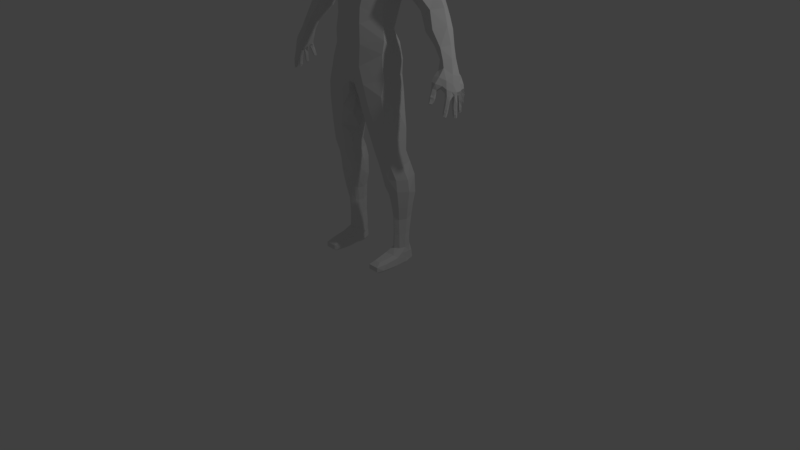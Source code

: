 # Source: skinned_temp_test_norig.blend  (saved by Blender 2.79.0; exported with 4.5.12 LTS)
import bpy
from mathutils import Matrix  # noqa: F401  (used for matrix-valued properties, if any)

bpy.ops.wm.read_factory_settings(use_empty=True)
scene = bpy.context.scene
scene.name = 'Scene'

# ---- collections
col_collection_1 = bpy.data.collections.new('Collection 1'); scene.collection.children.link(col_collection_1)

# ---- materials (node trees are filled in below, after node groups)
mat_material = bpy.data.materials.new('Material')
mat_material.alpha_threshold = 0.0
mat_material.use_transparent_shadow = False
mat_material.roughness = 0.5
mat_material.line_color = (0.0, 0.0, 0.0, 1.0)

# ---- material node trees

# ---- world
world_world = bpy.data.worlds.new('World'); scene.world = world_world
world_world.color = (0.05088, 0.05088, 0.05088)
world_world.use_sun_shadow = False
world_world.sun_shadow_jitter_overblur = 0.0
world_world.cycles.sampling_method = 'MANUAL'

# ---- cameras
cam_camera = bpy.data.cameras.new('Camera')
cam_camera.clip_end = 100.0
cam_camera.lens = 35.0
cam_camera.sensor_width = 32.0
cam_camera.sensor_height = 18.0
cam_camera.ortho_scale = 7.314
cam_camera.dof.focus_distance = 0.0
cam_camera.dof.aperture_fstop = 128.0

# ---- lights
light_lamp = bpy.data.lights.new('Lamp', 'POINT')
light_lamp.transmission_factor = 0.0
light_lamp.cutoff_distance = 30.0
light_lamp.energy = 100.0
light_lamp.shadow_buffer_clip_start = 1.001
light_lamp.shadow_soft_size = 0.1
light_lamp.shadow_maximum_resolution = 0.006
light_lamp.use_absolute_resolution = True

# ---- meshes
me_cube_001 = bpy.data.meshes.new('Cube.001')
me_cube_001.from_pydata([(-1.298, 0.09073, 2.632), (-1.105, 0.1343, 2.771), (-1.147, 0.1181, 2.676), (-1.239, 0.1198, 2.479), (-1.225, 0.2053, 2.532), (-1.153, 0.02202, 2.673), (-1.132, 0.06743, 2.615), (-1.191, 0.0784, 2.534), (-1.218, 0.02244, 2.478), (-1.138, -0.03146, 2.61), (-1.147, -0.07254, 2.557), (-1.183, -0.09634, 2.492), (-1.138, 0.03091, 2.553), (-1.137, -0.03179, 2.512), (-1.223, 0.0265, 2.704), (-1.193, 0.04142, 2.782), (-1.131, 0.224, 2.761), (-1.263, 0.08275, 2.429), (-1.269, 0.02339, 2.42), (-1.28, 0.01063, 2.363), (-1.291, 0.05948, 2.412), (-1.345, 0.06031, 2.419), (-1.338, 0.0367, 2.469), (-1.332, 0.07088, 2.529), (-1.291, -0.01463, 2.444), (-1.318, -0.01408, 2.42), (-1.341, 0.01305, 2.415), (-1.299, -0.03013, 2.357), (-1.343, -0.002868, 2.361), (-1.327, 0.02811, 2.363), (-1.284, -0.009184, 2.268), (-1.301, -0.04467, 2.274), (-1.336, -0.02244, 2.279), (-1.327, 0.003949, 2.263), (-1.295, -0.02879, 2.192), (-1.305, -0.05366, 2.199), (-1.327, -0.03953, 2.193), (-1.324, -0.02015, 2.189), (-1.317, -0.04217, 2.185), (-1.329, -0.02818, 2.237), (-1.326, -0.003952, 2.231), (-1.298, -0.05064, 2.242), (-1.282, -0.01116, 2.231), (-1.227, 0.2099, 2.774), (-1.189, 0.2282, 2.768), (-1.181, 0.2025, 2.651), (-1.24, 0.2235, 2.646), (-1.313, 0.1847, 2.605), (-1.301, 0.219, 2.587), (-1.336, 0.16, 2.533), (-1.222, -0.04038, 2.617), (-1.286, 0.006294, 2.584), (-1.264, -0.03241, 2.527), (-1.251, -0.01649, 2.472), (-1.308, -0.009794, 2.493), (-1.206, -0.08183, 2.551), (-1.146, -0.07673, 2.474), (-1.232, -0.03044, 2.488), (-1.219, -0.07189, 2.483), (-1.159, -0.04559, 2.46), (-1.181, 0.0008472, 2.49), (-1.2, -0.04983, 2.455), (-1.18, -0.1158, 2.429), (-1.146, -0.09238, 2.423), (-1.214, -0.09145, 2.432), (-1.156, -0.05723, 2.424), (-1.199, -0.06093, 2.415), (-1.182, -0.1264, 2.409), (-1.146, -0.09944, 2.396), (-1.218, -0.09809, 2.406), (-1.156, -0.06487, 2.399), (-1.2, -0.0667, 2.387), (-1.182, -0.1279, 2.386), (-1.145, -0.1058, 2.375), (-1.22, -0.1025, 2.386), (-1.16, -0.06846, 2.378), (-1.2, -0.07245, 2.37), (-1.184, -0.1392, 2.352), (-1.151, -0.1162, 2.345), (-1.216, -0.1145, 2.355), (-1.162, -0.08217, 2.347), (-1.199, -0.08913, 2.341), (-1.182, -0.1464, 2.337), (-1.155, -0.126, 2.332), (-1.209, -0.1286, 2.333), (-1.162, -0.103, 2.323), (-1.193, -0.1053, 2.321), (-1.184, -0.1341, 2.319), (-1.322, -0.03444, 2.326), (-1.318, -0.04526, 2.277), (-1.317, -0.0486, 2.246), (-1.294, 0.09402, 2.391), (-1.315, 0.09295, 2.321), (-1.32, 0.12, 2.399), (-1.35, 0.1115, 2.409), (-1.326, 0.05509, 2.408), (-1.356, 0.06732, 2.41), (-1.364, 0.08652, 2.411), (-1.327, 0.05637, 2.323), (-1.378, 0.08086, 2.338), (-1.359, 0.1115, 2.33), (-1.331, 0.0915, 2.237), (-1.341, 0.05486, 2.241), (-1.379, 0.07998, 2.256), (-1.367, 0.1032, 2.242), (-1.348, 0.08797, 2.17), (-1.355, 0.06316, 2.171), (-1.377, 0.07951, 2.168), (-1.371, 0.09659, 2.172), (-1.375, 0.0814, 2.211), (-1.365, 0.1052, 2.209), (-1.341, 0.05679, 2.207), (-1.333, 0.09464, 2.204), (-1.36, 0.05348, 2.295), (-1.365, 0.0556, 2.247), (-1.366, 0.05835, 2.211), (-1.27, 0.1235, 2.432), (-1.259, 0.1867, 2.459), (-1.27, 0.2282, 2.469), (-1.281, 0.1535, 2.423), (-1.309, 0.1622, 2.35), (-1.302, 0.184, 2.426), (-1.336, 0.1855, 2.417), (-1.335, 0.1274, 2.411), (-1.349, 0.135, 2.411), (-1.364, 0.1513, 2.456), (-1.324, 0.1378, 2.346), (-1.373, 0.1634, 2.366), (-1.338, 0.1918, 2.356), (-1.308, 0.1677, 2.263), (-1.326, 0.1461, 2.262), (-1.361, 0.1742, 2.278), (-1.343, 0.196, 2.267), (-1.325, 0.183, 2.207), (-1.338, 0.1612, 2.204), (-1.344, 0.1946, 2.211), (-1.345, 0.179, 2.199), (-1.354, 0.1801, 2.233), (-1.339, 0.1978, 2.236), (-1.325, 0.1508, 2.228), (-1.312, 0.1726, 2.229), (-1.353, 0.1407, 2.346), (-1.352, 0.1471, 2.267), (-1.349, 0.1558, 2.23), (-1.279, 0.227, 2.436), (-1.284, 0.2339, 2.397), (-1.279, 0.2357, 2.458), (-1.315, 0.2453, 2.47), (-1.302, 0.1968, 2.424), (-1.322, 0.1992, 2.433), (-1.347, 0.2186, 2.467), (-1.293, 0.2169, 2.386), (-1.335, 0.2496, 2.39), (-1.297, 0.2631, 2.399), (-1.263, 0.2596, 2.334), (-1.276, 0.2319, 2.327), (-1.317, 0.2555, 2.344), (-1.296, 0.2785, 2.339), (-1.27, 0.2712, 2.283), (-1.283, 0.2519, 2.277), (-1.294, 0.2706, 2.274), (-1.288, 0.286, 2.285), (-1.302, 0.2663, 2.302), (-1.287, 0.2848, 2.311), (-1.272, 0.2408, 2.297), (-1.26, 0.2711, 2.304), (-1.313, 0.2273, 2.35), (-1.306, 0.2333, 2.326), (-1.299, 0.2428, 2.299), (-1.35, 0.1777, 2.46), (-1.361, 0.09344, 2.452), (-1.356, 0.07119, 2.425), (-1.336, 0.224, 2.509), (-0.1781, -0.2413, 3.039), (-0.2654, -0.2218, 3.483), (-0.186, -0.2359, 3.219), (-0.382, -0.1746, 3.672), (-0.4399, -0.06372, 3.892), (-0.402, -0.06292, 3.435), (-0.1857, -0.2475, 2.807), (-0.3695, -0.07034, 3.125), (-0.4962, 0.1576, 3.589), (-0.3991, 0.0174, 4.029), (-0.2272, 0.0987, 4.166), (-0.4601, 0.2019, 4.074), (-0.1774, 0.2958, 4.15), (-0.6355, 0.1976, 3.966), (-0.4251, 0.3142, 4.012), (-0.3766, 0.09086, 3.018), (-0.7511, 0.2183, 3.764), (-1.015, 0.234, 3.274), (-1.24, 0.1304, 2.793), (-0.7053, 0.09547, 3.838), (-0.9279, 0.1045, 3.257), (-0.4121, -0.08335, 2.859), (-0.1606, -0.244, 2.549), (-0.4051, 0.05014, 2.73), (-0.6285, -0.003032, 3.678), (-0.6383, 0.2572, 3.395), (-0.6389, 0.01867, 3.429), (-0.5468, 0.3852, 3.862), (-0.9335, 0.3685, 3.129), (-0.9279, 0.3761, 3.244), (-1.01, 0.33, 3.173), (-0.8473, 0.3324, 3.154), (-0.7578, 0.1382, 3.215), (-0.7581, 0.06887, 3.665), (-1.135, 0.05827, 2.773), (-0.1383, 0.3812, 3.967), (-0.149, 0.4216, 3.84), (-0.6647, 0.3701, 3.673), (-0.4465, 0.3655, 3.704), (-0.1213, 0.4271, 3.638), (-0.124, 0.3442, 3.384), (-0.08229, 0.2508, 3.133), (-0.06668, 0.2696, 2.836), (-0.05376, 0.3103, 2.712), (-0.4458, 0.2428, 3.471), (-0.3329, 0.245, 3.225), (-0.2158, 0.25, 2.903), (-0.7715, -0.00594, 3.496), (-0.9014, 0.2184, 3.506), (-0.8862, 0.3709, 3.344), (-0.8311, 0.3635, 3.507), (-0.736, 0.4083, 3.45), (-0.2546, 0.303, 2.753), (-0.2617, 0.3443, 2.55), (-0.2876, 0.3101, 2.382), (-0.03443, 0.3321, 2.543), (-0.08049, 0.2989, 2.404), (-0.3896, 0.1922, 2.579), (-0.4452, 0.0986, 2.459), (-0.04357, 0.08113, 2.288), (-0.4501, -0.1297, 2.421), (-0.4237, -0.1261, 2.54), (-0.394, -0.09617, 2.705), (-0.03523, -0.109, 2.266), (-0.04618, -0.222, 2.33), (-0.09392, -0.2543, 2.432), (-0.2386, -0.2578, 2.362), (-0.2512, 0.2737, 2.248), (-0.123, 0.2116, 2.264), (-0.5065, 0.02339, 2.237), (-0.06511, 0.07503, 2.193), (-0.4533, -0.1724, 2.24), (-0.05672, -0.1067, 2.16), (-0.08196, -0.1936, 2.175), (-0.1464, -0.2482, 2.226), (-0.3084, -0.2443, 2.109), (-0.3162, 0.2496, 2.023), (-0.1763, 0.1975, 1.996), (-0.532, 0.01028, 2.058), (-0.1275, 0.0907, 1.855), (-0.4652, -0.1629, 2.046), (-0.1112, -0.1171, 1.916), (-0.172, -0.2153, 2.015), (-0.4114, 0.219, 2.226), (-0.4695, 0.1808, 2.027), (-0.366, 0.2312, 1.775), (-0.221, 0.1738, 1.706), (-0.5383, -0.01941, 1.784), (-0.1519, 0.0215, 1.678), (-0.4613, -0.136, 1.693), (-0.1928, -0.0888, 1.612), (-0.2549, -0.1822, 1.74), (-0.3778, -0.1999, 1.842), (-0.5072, 0.1682, 1.805), (-0.3847, 0.2355, 1.502), (-0.2791, 0.1789, 1.449), (-0.5363, 0.01002, 1.572), (-0.2204, 0.0401, 1.475), (-0.4485, -0.1209, 1.486), (-0.2188, -0.05408, 1.485), (-0.2704, -0.1278, 1.539), (-0.3807, -0.16, 1.559), (-0.5146, 0.1581, 1.536), (-0.4576, 0.2736, 1.359), (-0.3104, 0.2537, 1.341), (-0.5367, 0.07455, 1.359), (-0.2407, 0.09365, 1.352), (-0.4697, -0.05572, 1.369), (-0.2477, -0.02916, 1.38), (-0.3133, -0.09178, 1.359), (-0.4055, -0.1019, 1.35), (-0.5209, 0.2152, 1.383), (-0.4094, 0.3322, 1.165), (-0.3156, 0.2943, 1.187), (-0.575, 0.1323, 1.172), (-0.2421, 0.1656, 1.171), (-0.5055, 0.004758, 1.179), (-0.2507, 0.03145, 1.174), (-0.2975, -0.02727, 1.194), (-0.4172, -0.04647, 1.186), (-0.5252, 0.2921, 1.192), (-0.4013, 0.3438, 0.9092), (-0.3299, 0.3077, 0.9399), (-0.5798, 0.1512, 1.018), (-0.2517, 0.1884, 0.9976), (-0.5057, 0.0207, 1.022), (-0.283, 0.08797, 0.9213), (-0.2975, 0.01431, 1.043), (-0.4209, 0.01016, 0.9045), (-0.5131, 0.3163, 0.9445), (-0.4153, 0.3153, 0.7933), (-0.345, 0.2887, 0.811), (-0.5408, 0.1626, 0.7995), (-0.2947, 0.1956, 0.7944), (-0.4927, 0.05739, 0.8006), (-0.3147, 0.1097, 0.7965), (-0.3481, 0.06916, 0.81), (-0.4253, 0.0276, 0.7961), (-0.502, 0.2932, 0.8143), (-0.3627, 0.2957, 0.6294), (-0.332, 0.1346, 0.6104), (-0.3542, 0.09941, 0.6202), (-0.4348, 0.2959, 0.2271), (-0.3524, 0.2937, 0.2417), (-0.4871, 0.1706, 0.2238), (-0.3213, 0.1891, 0.2228), (-0.4659, 0.09748, 0.2245), (-0.342, 0.1215, 0.2169), (-0.3647, 0.0833, 0.2263), (-0.407, 0.06268, 0.2213), (-0.4765, 0.2432, 0.2334), (-0.4066, 0.3056, 0.6194), (-0.4746, 0.2905, 0.6354), (-0.3229, 0.2064, 0.6114), (-0.5034, 0.1829, 0.6199), (-0.4636, 0.08974, 0.6169), (-0.4143, 0.05447, 0.6103), (-0.8499, 0.08688, 3.182), (-1.109, 0.1876, 3.106), (-1.023, 0.05145, 3.068), (-1.034, 0.3313, 3.0), (-1.084, 0.3038, 3.046), (-0.9156, 0.2895, 2.991), (-0.8674, 0.1067, 3.01), (-0.9182, 0.06407, 3.045), (-1.182, 0.1751, 2.917), (-1.136, 0.05811, 2.899), (-1.137, 0.2694, 2.851), (-1.164, 0.2485, 2.881), (-1.053, 0.2504, 2.839), (-1.027, 0.116, 2.857), (-1.056, 0.06472, 2.884), (-0.1834, 0.00216, 4.103), (-0.7933, 0.03177, 3.345), (-0.744, 0.07392, 3.313), (-0.1446, 0.01465, 4.172), (-0.1789, 0.1157, 4.202), (-0.1406, 0.207, 4.206), (-0.1277, -0.002516, 4.209), (-0.1705, 0.1102, 4.237), (-0.121, 0.2029, 4.243), (-0.09963, -0.02621, 4.287), (-0.1663, 0.08068, 4.332), (-0.1074, 0.1874, 4.337), (-0.1396, -0.05934, 4.344), (-0.07036, -0.1665, 4.335), (-0.06944, -0.09063, 4.313), (-0.07055, -0.1861, 4.381), (-0.1812, 0.07754, 4.368), (-0.145, -0.09014, 4.387), (-0.1929, 0.06966, 4.413), (-0.104, 0.2114, 4.386), (-0.08052, -0.1819, 4.442), (-0.1579, -0.1177, 4.478), (-0.1089, 0.2595, 4.451), (-0.2007, 0.07818, 4.464), (-0.1037, -0.1647, 4.567), (-0.05796, -0.1856, 4.519), (-0.04022, -0.2048, 4.535), (-0.03497, -0.2123, 4.562), (-0.03154, -0.1685, 4.652), (-0.0509, -0.18, 4.565), (-0.06724, -0.1504, 4.638), (-0.03327, -0.1596, 4.706), (-0.04539, -0.1409, 4.691), (-0.1036, -0.1317, 4.69), (-0.1161, -0.1346, 4.637), (-0.1426, -0.1195, 4.654), (-0.05916, -0.1283, 4.662), (-0.09568, -0.155, 4.706), (-0.1452, -0.1452, 4.693), (-0.04501, -0.1547, 4.753), (-0.09419, -0.1548, 4.748), (-0.1426, -0.1437, 4.748), (-0.175, -0.1067, 4.58), (-0.1719, -0.07287, 4.519), (-0.2088, 0.07381, 4.518), (-0.1131, 0.3034, 4.512), (-0.1719, -0.08744, 4.662), (-0.2251, 0.01936, 4.596), (-0.2239, 0.01396, 4.671), (-0.1818, -0.08926, 4.736), (-0.1457, 0.1505, 4.4), (-0.1731, 0.1801, 4.459), (-0.1886, 0.2037, 4.519), (-0.08864, -0.1296, 4.819), (-0.2188, 0.01447, 4.741), (-0.171, -0.07817, 4.798), (-0.1104, -0.07081, 4.879), (-0.1116, 0.02077, 4.929), (-0.1741, 0.02388, 4.881), (-0.2171, 0.1839, 4.588), (-0.2186, 0.1747, 4.662), (-0.214, 0.1747, 4.731), (-0.2003, 0.1633, 4.8), (-0.1074, 0.1588, 4.923), (-0.1689, 0.1589, 4.869), (-0.1238, 0.3241, 4.654), (-0.1338, 0.3297, 4.734), (-0.1353, 0.2764, 4.854), (-0.09279, 0.2484, 4.912), (-0.4566, 0.3113, 0.1289), (-0.4673, 0.3137, 0.03809), (-0.4697, 0.2921, 0.009418), (-0.4754, 0.1763, 0.0003921), (-0.4754, 0.08601, 0.0104), (-0.4768, 0.001579, 0.0004914), (-0.4798, -0.1175, 0.002286), (-0.482, -0.2735, 0.01843), (-0.4811, -0.295, 0.03725), (-0.4803, -0.2932, 0.09773), (-0.4489, -0.2218, 0.1341), (-0.4747, -0.0176, 0.1671), (-0.3651, 0.3136, 0.03814), (-0.5091, -0.16, 0.112), (-0.5143, -0.2135, 0.04338), (-0.5051, 0.03534, 0.1271), (-0.5166, -0.1204, 0.03818), (-0.5151, -0.007185, 0.0344), (-0.4808, 0.2497, 0.1502), (-0.5009, 0.1692, 0.1572), (-0.4982, 0.1085, 0.1713), (-0.5091, 0.08681, 0.03396), (-0.5042, 0.1902, 0.02797), (-0.479, 0.2714, 0.03563), (-0.5021, 0.1664, 0.09162), (-0.3713, 0.3113, 0.1289), (-0.3635, 0.2921, 0.009418), (-0.3429, 0.1763, 0.0003921), (-0.3429, 0.08601, 0.0104), (-0.3417, 0.001579, 0.0004914), (-0.3394, -0.1175, 0.002286), (-0.3376, -0.2735, 0.01843), (-0.3383, -0.295, 0.03725), (-0.339, -0.2932, 0.09773), (-0.3641, -0.2218, 0.1341), (-0.3434, -0.0176, 0.1671), (-0.3159, -0.16, 0.112), (-0.3117, -0.2135, 0.04338), (-0.3192, 0.03534, 0.1271), (-0.31, -0.1204, 0.03818), (-0.3112, -0.007185, 0.0344), (-0.3395, 0.2543, 0.1313), (-0.3154, 0.1961, 0.153), (-0.3246, 0.1085, 0.1713), (-0.3159, 0.08681, 0.03396), (-0.3199, 0.1902, 0.02797), (-0.34, 0.2714, 0.03563), (-0.3215, 0.1664, 0.09162), (-0.3413, 0.1313, 0.405), (-0.3623, 0.09696, 0.414), (-0.3606, 0.2873, 0.4255), (-0.3274, 0.1965, 0.4082), (-0.4197, 0.2929, 0.414), (-0.471, 0.2612, 0.4244), (-0.4103, 0.06629, 0.407), (-0.4609, 0.09907, 0.4116), (-0.4894, 0.1769, 0.4127), (1.298, 0.09073, 2.632), (1.105, 0.1343, 2.771), (1.147, 0.1181, 2.676), (1.239, 0.1198, 2.479), (1.225, 0.2053, 2.532), (1.153, 0.02202, 2.673), (1.132, 0.06743, 2.615), (1.191, 0.0784, 2.534), (1.218, 0.02244, 2.478), (1.138, -0.03146, 2.61), (1.147, -0.07254, 2.557), (1.183, -0.09634, 2.492), (1.138, 0.03091, 2.553), (1.137, -0.03179, 2.512), (1.223, 0.0265, 2.704), (1.193, 0.04142, 2.782), (1.131, 0.224, 2.761), (1.263, 0.08275, 2.429), (1.269, 0.02339, 2.42), (1.28, 0.01063, 2.363), (1.291, 0.05948, 2.412), (1.345, 0.06031, 2.419), (1.338, 0.0367, 2.469), (1.332, 0.07088, 2.529), (1.291, -0.01463, 2.444), (1.318, -0.01408, 2.42), (1.341, 0.01305, 2.415), (1.299, -0.03013, 2.357), (1.343, -0.002868, 2.361), (1.327, 0.02811, 2.363), (1.284, -0.009184, 2.268), (1.301, -0.04467, 2.274), (1.336, -0.02244, 2.279), (1.327, 0.003949, 2.263), (1.295, -0.02879, 2.192), (1.305, -0.05366, 2.199), (1.327, -0.03953, 2.193), (1.324, -0.02015, 2.189), (1.317, -0.04217, 2.185), (1.329, -0.02818, 2.237), (1.326, -0.003952, 2.231), (1.298, -0.05064, 2.242), (1.282, -0.01116, 2.231), (1.227, 0.2099, 2.774), (1.189, 0.2282, 2.768), (1.181, 0.2025, 2.651), (1.24, 0.2235, 2.646), (1.313, 0.1847, 2.605), (1.301, 0.219, 2.587), (1.336, 0.16, 2.533), (1.222, -0.04038, 2.617), (1.286, 0.006294, 2.584), (1.264, -0.03241, 2.527), (1.251, -0.01649, 2.472), (1.308, -0.009794, 2.493), (1.206, -0.08183, 2.551), (1.146, -0.07673, 2.474), (1.232, -0.03044, 2.488), (1.219, -0.07189, 2.483), (1.159, -0.04559, 2.46), (1.181, 0.0008472, 2.49), (1.2, -0.04983, 2.455), (1.18, -0.1158, 2.429), (1.146, -0.09238, 2.423), (1.214, -0.09145, 2.432), (1.156, -0.05723, 2.424), (1.199, -0.06093, 2.415), (1.182, -0.1264, 2.409), (1.146, -0.09944, 2.396), (1.218, -0.09809, 2.406), (1.156, -0.06487, 2.399), (1.2, -0.0667, 2.387), (1.182, -0.1279, 2.386), (1.145, -0.1058, 2.375), (1.22, -0.1025, 2.386), (1.16, -0.06846, 2.378), (1.2, -0.07245, 2.37), (1.184, -0.1392, 2.352), (1.151, -0.1162, 2.345), (1.216, -0.1145, 2.355), (1.162, -0.08217, 2.347), (1.199, -0.08913, 2.341), (1.182, -0.1464, 2.337), (1.155, -0.126, 2.332), (1.209, -0.1286, 2.333), (1.162, -0.103, 2.323), (1.193, -0.1053, 2.321), (1.184, -0.1341, 2.319), (1.322, -0.03444, 2.326), (1.318, -0.04526, 2.277), (1.317, -0.0486, 2.246), (1.294, 0.09402, 2.391), (1.315, 0.09295, 2.321), (1.32, 0.12, 2.399), (1.35, 0.1115, 2.409), (1.326, 0.05509, 2.408), (1.356, 0.06732, 2.41), (1.364, 0.08652, 2.411), (1.327, 0.05637, 2.323), (1.378, 0.08086, 2.338), (1.359, 0.1115, 2.33), (1.331, 0.0915, 2.237), (1.341, 0.05486, 2.241), (1.379, 0.07998, 2.256), (1.367, 0.1032, 2.242), (1.348, 0.08797, 2.17), (1.355, 0.06316, 2.171), (1.377, 0.07951, 2.168), (1.371, 0.09659, 2.172), (1.375, 0.0814, 2.211), (1.365, 0.1052, 2.209), (1.341, 0.05679, 2.207), (1.333, 0.09464, 2.204), (1.36, 0.05348, 2.295), (1.365, 0.0556, 2.247), (1.366, 0.05835, 2.211), (1.27, 0.1235, 2.432), (1.259, 0.1867, 2.459), (1.27, 0.2282, 2.469), (1.281, 0.1535, 2.423), (1.309, 0.1622, 2.35), (1.302, 0.184, 2.426), (1.336, 0.1855, 2.417), (1.335, 0.1274, 2.411), (1.349, 0.135, 2.411), (1.364, 0.1513, 2.456), (1.324, 0.1378, 2.346), (1.373, 0.1634, 2.366), (1.338, 0.1918, 2.356), (1.308, 0.1677, 2.263), (1.326, 0.1461, 2.262), (1.361, 0.1742, 2.278), (1.343, 0.196, 2.267), (1.325, 0.183, 2.207), (1.338, 0.1612, 2.204), (1.344, 0.1946, 2.211), (1.345, 0.179, 2.199), (1.354, 0.1801, 2.233), (1.339, 0.1978, 2.236), (1.325, 0.1508, 2.228), (1.312, 0.1726, 2.229), (1.353, 0.1407, 2.346), (1.352, 0.1471, 2.267), (1.349, 0.1558, 2.23), (1.279, 0.227, 2.436), (1.284, 0.2339, 2.397), (1.279, 0.2357, 2.458), (1.315, 0.2453, 2.47), (1.302, 0.1968, 2.424), (1.322, 0.1992, 2.433), (1.347, 0.2186, 2.467), (1.293, 0.2169, 2.386), (1.335, 0.2496, 2.39), (1.297, 0.2631, 2.399), (1.263, 0.2596, 2.334), (1.276, 0.2319, 2.327), (1.317, 0.2555, 2.344), (1.296, 0.2785, 2.339), (1.27, 0.2712, 2.283), (1.283, 0.2519, 2.277), (1.294, 0.2706, 2.274), (1.288, 0.286, 2.285), (1.302, 0.2663, 2.302), (1.287, 0.2848, 2.311), (1.272, 0.2408, 2.297), (1.26, 0.2711, 2.304), (1.313, 0.2273, 2.35), (1.306, 0.2333, 2.326), (1.299, 0.2428, 2.299), (1.35, 0.1777, 2.46), (1.361, 0.09344, 2.452), (1.356, 0.07119, 2.425), (1.336, 0.224, 2.509), (0.1781, -0.2413, 3.039), (0.2654, -0.2218, 3.483), (0.186, -0.2359, 3.219), (0.382, -0.1746, 3.672), (0.4399, -0.06372, 3.892), (0.402, -0.06292, 3.435), (0.1857, -0.2475, 2.807), (0.3695, -0.07034, 3.125), (0.4962, 0.1576, 3.589), (0.3991, 0.0174, 4.029), (0.2272, 0.0987, 4.166), (0.4601, 0.2019, 4.074), (0.1774, 0.2958, 4.15), (0.6355, 0.1976, 3.966), (0.4251, 0.3142, 4.012), (0.3766, 0.09086, 3.018), (0.7511, 0.2183, 3.764), (1.015, 0.234, 3.274), (1.24, 0.1304, 2.793), (0.7053, 0.09547, 3.838), (0.9279, 0.1045, 3.257), (0.4121, -0.08335, 2.859), (0.1606, -0.244, 2.549), (0.4051, 0.05014, 2.73), (0.6285, -0.003032, 3.678), (0.6383, 0.2572, 3.395), (0.6389, 0.01867, 3.429), (0.5468, 0.3852, 3.862), (0.9335, 0.3685, 3.129), (0.9279, 0.3761, 3.244), (1.01, 0.33, 3.173), (0.8473, 0.3324, 3.154), (0.7578, 0.1382, 3.215), (0.7581, 0.06887, 3.665), (1.135, 0.05827, 2.773), (0.1383, 0.3812, 3.967), (0.149, 0.4216, 3.84), (0.6647, 0.3701, 3.673), (0.4465, 0.3655, 3.704), (0.1213, 0.4271, 3.638), (0.124, 0.3442, 3.384), (0.08229, 0.2508, 3.133), (0.06668, 0.2696, 2.836), (0.05376, 0.3103, 2.712), (0.4458, 0.2428, 3.471), (0.3329, 0.245, 3.225), (0.2158, 0.25, 2.903), (0.7715, -0.00594, 3.496), (0.9014, 0.2184, 3.506), (0.8862, 0.3709, 3.344), (0.8311, 0.3635, 3.507), (0.736, 0.4083, 3.45), (0.2546, 0.303, 2.753), (0.2617, 0.3443, 2.55), (0.2876, 0.3101, 2.382), (0.03443, 0.3321, 2.543), (0.08049, 0.2989, 2.404), (0.3896, 0.1922, 2.579), (0.4452, 0.0986, 2.459), (0.04357, 0.08113, 2.288), (0.4501, -0.1297, 2.421), (0.4237, -0.1261, 2.54), (0.394, -0.09617, 2.705), (0.03523, -0.109, 2.266), (0.04618, -0.222, 2.33), (0.09392, -0.2543, 2.432), (0.2386, -0.2578, 2.362), (0.2512, 0.2737, 2.248), (0.123, 0.2116, 2.264), (0.5065, 0.02339, 2.237), (0.06511, 0.07503, 2.193), (0.4533, -0.1724, 2.24), (0.05672, -0.1067, 2.16), (0.08196, -0.1936, 2.175), (0.1464, -0.2482, 2.226), (0.3084, -0.2443, 2.109), (0.3162, 0.2496, 2.023), (0.1763, 0.1975, 1.996), (0.532, 0.01028, 2.058), (0.1275, 0.0907, 1.855), (0.4652, -0.1629, 2.046), (0.1112, -0.1171, 1.916), (0.172, -0.2153, 2.015), (0.4114, 0.219, 2.226), (0.4695, 0.1808, 2.027), (0.366, 0.2312, 1.775), (0.221, 0.1738, 1.706), (0.5383, -0.01941, 1.784), (0.1519, 0.0215, 1.678), (0.4613, -0.136, 1.693), (0.1928, -0.0888, 1.612), (0.2549, -0.1822, 1.74), (0.3778, -0.1999, 1.842), (0.5072, 0.1682, 1.805), (0.3847, 0.2355, 1.502), (0.2791, 0.1789, 1.449), (0.5363, 0.01002, 1.572), (0.2204, 0.0401, 1.475), (0.4485, -0.1209, 1.486), (0.2188, -0.05408, 1.485), (0.2704, -0.1278, 1.539), (0.3807, -0.16, 1.559), (0.5146, 0.1581, 1.536), (0.4576, 0.2736, 1.359), (0.3104, 0.2537, 1.341), (0.5367, 0.07455, 1.359), (0.2407, 0.09365, 1.352), (0.4697, -0.05572, 1.369), (0.2477, -0.02916, 1.38), (0.3133, -0.09178, 1.359), (0.4055, -0.1019, 1.35), (0.5209, 0.2152, 1.383), (0.4094, 0.3322, 1.165), (0.3156, 0.2943, 1.187), (0.575, 0.1323, 1.172), (0.2421, 0.1656, 1.171), (0.5055, 0.004758, 1.179), (0.2507, 0.03145, 1.174), (0.2975, -0.02727, 1.194), (0.4172, -0.04647, 1.186), (0.5252, 0.2921, 1.192), (0.4013, 0.3438, 0.9092), (0.3299, 0.3077, 0.9399), (0.5798, 0.1512, 1.018), (0.2517, 0.1884, 0.9976), (0.5057, 0.0207, 1.022), (0.283, 0.08797, 0.9213), (0.2975, 0.01431, 1.043), (0.4209, 0.01016, 0.9045), (0.5131, 0.3163, 0.9445), (0.4153, 0.3153, 0.7933), (0.345, 0.2887, 0.811), (0.5408, 0.1626, 0.7995), (0.2947, 0.1956, 0.7944), (0.4927, 0.05739, 0.8006), (0.3147, 0.1097, 0.7965), (0.3481, 0.06916, 0.81), (0.4253, 0.0276, 0.7961), (0.502, 0.2932, 0.8143), (0.3627, 0.2957, 0.6294), (0.332, 0.1346, 0.6104), (0.3542, 0.09941, 0.6202), (0.4348, 0.2959, 0.2271), (0.3524, 0.2937, 0.2417), (0.4871, 0.1706, 0.2238), (0.3213, 0.1891, 0.2228), (0.4659, 0.09748, 0.2245), (0.342, 0.1215, 0.2169), (0.3647, 0.0833, 0.2263), (0.407, 0.06268, 0.2213), (0.4765, 0.2432, 0.2334), (0.4066, 0.3056, 0.6194), (0.4746, 0.2905, 0.6354), (0.3229, 0.2064, 0.6114), (0.5034, 0.1829, 0.6199), (0.4636, 0.08974, 0.6169), (0.4143, 0.05447, 0.6103), (0.8499, 0.08688, 3.182), (1.109, 0.1876, 3.106), (1.023, 0.05145, 3.068), (1.034, 0.3313, 3.0), (1.084, 0.3038, 3.046), (0.9156, 0.2895, 2.991), (0.8674, 0.1067, 3.01), (0.9182, 0.06407, 3.045), (1.182, 0.1751, 2.917), (1.136, 0.05811, 2.899), (1.137, 0.2694, 2.851), (1.164, 0.2485, 2.881), (1.053, 0.2504, 2.839), (1.027, 0.116, 2.857), (1.056, 0.06472, 2.884), (0.1834, 0.00216, 4.103), (0.7933, 0.03177, 3.345), (0.744, 0.07392, 3.313), (0.0, -0.2732, 3.09), (0.0, -0.2591, 3.411), (0.0, -0.279, 2.743), (0.0, -0.2638, 3.605), (0.0, -0.267, 2.415), (0.0, -0.1684, 3.86), (0.0, -0.07792, 4.008), (0.0, 0.2914, 4.168), (0.0, 0.3441, 3.984), (0.0, 0.3891, 3.801), (0.0, 0.3877, 3.619), (0.0, 0.3142, 3.386), (0.0, 0.2376, 3.143), (0.0, 0.2621, 2.836), (0.0, 0.2971, 2.724), (0.0, -0.2352, 2.344), (0.0, 0.0556, 2.321), (0.0, 0.3237, 2.618), (0.0, 0.2636, 2.413), (0.0, -0.08022, 2.298), (0.0, -0.04616, 4.1), (0.0, -0.04068, 4.178), (0.1446, 0.01465, 4.172), (0.1789, 0.1157, 4.202), (0.1406, 0.207, 4.206), (0.0, 0.2585, 4.217), (0.1277, -0.002516, 4.209), (0.1705, 0.1102, 4.237), (0.121, 0.2029, 4.243), (0.0, 0.2482, 4.263), (0.0, -0.1981, 4.385), (0.0, -0.1985, 4.507), (0.0, -0.1992, 4.524), (0.0, -0.2294, 4.531), (0.0, -0.2299, 4.563), (0.0, -0.1823, 4.682), (0.0, -0.1562, 4.759), (0.0, -0.1303, 4.831), (0.0, 0.2441, 4.323), (0.0, 0.2644, 4.381), (0.0, 0.3209, 4.443), (0.0, 0.3638, 4.533), (0.0, 0.3751, 4.669), (0.0, 0.3662, 4.811), (0.0, 0.3015, 4.917), (0.0, 0.1685, 4.954), (0.0, 0.02471, 4.96), (0.0, -0.08735, 4.897), (0.0, -0.1816, 4.331), (0.0, -0.1022, 4.296), (0.0, -0.05383, 4.25), (0.09963, -0.02621, 4.287), (0.1663, 0.08068, 4.332), (0.1074, 0.1874, 4.337), (0.1396, -0.05934, 4.344), (0.07036, -0.1665, 4.335), (0.06944, -0.09063, 4.313), (0.07055, -0.1861, 4.381), (0.0, -0.2001, 4.447), (0.0, -0.2054, 4.459), (0.0, -0.2042, 4.431), (0.1812, 0.07754, 4.368), (0.145, -0.09014, 4.387), (0.1929, 0.06966, 4.413), (0.104, 0.2114, 4.386), (0.08052, -0.1819, 4.442), (0.1579, -0.1177, 4.478), (0.1089, 0.2595, 4.451), (0.2007, 0.07818, 4.464), (0.1037, -0.1647, 4.567), (0.05796, -0.1856, 4.519), (0.04022, -0.2048, 4.535), (0.03497, -0.2123, 4.562), (0.03154, -0.1685, 4.652), (0.0509, -0.18, 4.565), (0.06724, -0.1504, 4.638), (0.03327, -0.1596, 4.706), (0.04539, -0.1409, 4.691), (0.1036, -0.1317, 4.69), (0.1161, -0.1346, 4.637), (0.1426, -0.1195, 4.654), (0.05916, -0.1283, 4.662), (0.09568, -0.155, 4.706), (0.1452, -0.1452, 4.693), (0.04501, -0.1547, 4.753), (0.09419, -0.1548, 4.748), (0.1426, -0.1437, 4.748), (0.175, -0.1067, 4.58), (0.1719, -0.07287, 4.519), (0.2088, 0.07381, 4.518), (0.1131, 0.3034, 4.512), (0.1719, -0.08744, 4.662), (0.2251, 0.01936, 4.596), (0.2239, 0.01396, 4.671), (0.1818, -0.08926, 4.736), (0.1457, 0.1505, 4.4), (0.1731, 0.1801, 4.459), (0.1886, 0.2037, 4.519), (0.08864, -0.1296, 4.819), (0.2188, 0.01447, 4.741), (0.171, -0.07817, 4.798), (0.1104, -0.07081, 4.879), (0.1116, 0.02077, 4.929), (0.1741, 0.02388, 4.881), (0.2171, 0.1839, 4.588), (0.2186, 0.1747, 4.662), (0.214, 0.1747, 4.731), (0.2003, 0.1633, 4.8), (0.1074, 0.1588, 4.923), (0.1689, 0.1589, 4.869), (0.1238, 0.3241, 4.654), (0.1338, 0.3297, 4.734), (0.1353, 0.2764, 4.854), (0.09279, 0.2484, 4.912), (0.4566, 0.3113, 0.1289), (0.4673, 0.3137, 0.03809), (0.4697, 0.2921, 0.009418), (0.4754, 0.1763, 0.0003921), (0.4754, 0.08601, 0.0104), (0.4768, 0.001579, 0.0004914), (0.4798, -0.1175, 0.002286), (0.482, -0.2735, 0.01843), (0.4811, -0.295, 0.03725), (0.4803, -0.2932, 0.09773), (0.4489, -0.2218, 0.1341), (0.4747, -0.0176, 0.1671), (0.3651, 0.3136, 0.03814), (0.5091, -0.16, 0.112), (0.5143, -0.2135, 0.04338), (0.5051, 0.03534, 0.1271), (0.5166, -0.1204, 0.03818), (0.5151, -0.007185, 0.0344), (0.4808, 0.2497, 0.1502), (0.5009, 0.1692, 0.1572), (0.4982, 0.1085, 0.1713), (0.5091, 0.08681, 0.03396), (0.5042, 0.1902, 0.02797), (0.479, 0.2714, 0.03563), (0.5021, 0.1664, 0.09162), (0.3713, 0.3113, 0.1289), (0.3635, 0.2921, 0.009418), (0.3429, 0.1763, 0.0003921), (0.3429, 0.08601, 0.0104), (0.3417, 0.001579, 0.0004914), (0.3394, -0.1175, 0.002286), (0.3376, -0.2735, 0.01843), (0.3383, -0.295, 0.03725), (0.339, -0.2932, 0.09773), (0.3641, -0.2218, 0.1341), (0.3434, -0.0176, 0.1671), (0.3159, -0.16, 0.112), (0.3117, -0.2135, 0.04338), (0.3192, 0.03534, 0.1271), (0.31, -0.1204, 0.03818), (0.3112, -0.007185, 0.0344), (0.3395, 0.2543, 0.1313), (0.3154, 0.1961, 0.153), (0.3246, 0.1085, 0.1713), (0.3159, 0.08681, 0.03396), (0.3199, 0.1902, 0.02797), (0.34, 0.2714, 0.03563), (0.3215, 0.1664, 0.09162), (0.3413, 0.1313, 0.405), (0.3623, 0.09696, 0.414), (0.3606, 0.2873, 0.4255), (0.3274, 0.1965, 0.4082), (0.4197, 0.2929, 0.414), (0.471, 0.2612, 0.4244), (0.4103, 0.06629, 0.407), (0.4609, 0.09907, 0.4116), (0.4894, 0.1769, 0.4127)], [], [(401, 403, 400), (333, 341, 334), (61, 60, 59), (5, 6, 2), (6, 7, 2), (3, 2, 7), (170, 124, 94), (132, 137, 131), (7, 6, 12), (120, 121, 119), (212, 828, 829), (15, 191, 14), (0, 14, 191), (71, 74, 69), (17, 8, 18), (18, 20, 17), (68, 75, 70), (19, 20, 18), (25, 27, 24), (25, 26, 28), (26, 21, 28), (29, 28, 21), (54, 53, 52), (129, 138, 132), (37, 39, 40), (214, 832, 215), (350, 352, 353), (351, 355, 352), (28, 88, 25), (36, 38, 35), (36, 37, 38), (37, 34, 38), (35, 38, 34), (16, 2, 45), (154, 164, 165), (375, 369, 374), (44, 341, 340), (27, 25, 88), (392, 388, 387), (44, 46, 47), (44, 47, 43), (69, 62, 64), (48, 46, 4), (4, 46, 45), (278, 275, 284), (46, 48, 47), (462, 318, 465), (844, 353, 848), (60, 7, 12), (51, 0, 23), (330, 347, 346), (196, 188, 219), (52, 51, 54), (181, 176, 177), (291, 281, 282), (22, 21, 26), (25, 24, 54), (239, 234, 233), (828, 208, 827), (299, 301, 309), (10, 56, 13), (53, 57, 52), (55, 58, 11), (55, 52, 58), (57, 58, 52), (398, 400, 386), (13, 60, 12), (198, 211, 181), (58, 57, 61), (85, 87, 86), (142, 137, 143), (250, 258, 249), (40, 34, 37), (30, 40, 33), (154, 163, 157), (114, 109, 115), (470, 323, 317), (403, 407, 399), (43, 338, 341), (856, 384, 855), (209, 187, 208), (63, 70, 65), (71, 75, 76), (319, 468, 469), (193, 331, 332), (23, 54, 51), (148, 145, 144), (258, 257, 249), (73, 80, 75), (282, 272, 273), (408, 865, 864), (394, 383, 386), (306, 295, 297), (110, 105, 108), (83, 82, 87), (84, 87, 82), (84, 86, 87), (290, 279, 281), (66, 65, 70), (78, 83, 85), (31, 88, 89), (32, 88, 28), (141, 123, 124), (137, 134, 143), (35, 41, 90), (319, 429, 425), (104, 109, 103), (76, 80, 81), (96, 98, 95), (96, 97, 99), (306, 312, 304), (93, 100, 94), (134, 140, 139), (74, 67, 69), (465, 316, 464), (335, 343, 342), (213, 829, 830), (99, 113, 96), (14, 51, 50), (104, 92, 101), (294, 311, 302), (859, 390, 860), (15, 5, 207), (98, 96, 113), (102, 113, 114), (103, 113, 99), (200, 189, 186), (337, 343, 336), (106, 111, 115), (308, 314, 313), (369, 387, 366), (21, 95, 20), (116, 91, 93), (31, 27, 88), (32, 89, 88), (102, 98, 113), (103, 114, 113), (20, 95, 91), (17, 116, 3), (3, 117, 4), (117, 118, 4), (48, 4, 118), (45, 44, 16), (259, 267, 258), (466, 316, 315), (124, 125, 127), (125, 122, 127), (128, 127, 122), (121, 128, 122), (101, 110, 104), (72, 78, 73), (135, 137, 138), (406, 393, 399), (466, 323, 467), (127, 141, 124), (135, 133, 136), (134, 136, 133), (392, 405, 404), (306, 313, 326), (286, 276, 277), (229, 240, 227), (135, 136, 137), (360, 867, 849), (389, 404, 397), (310, 328, 329), (50, 52, 55), (134, 139, 143), (280, 269, 278), (94, 123, 93), (93, 119, 116), (162, 159, 168), (119, 121, 117), (297, 286, 288), (145, 146, 144), (149, 151, 148), (293, 276, 285), (227, 230, 226), (146, 145, 153), (146, 153, 147), (269, 266, 275), (270, 263, 272), (204, 198, 205), (24, 19, 18), (39, 35, 90), (156, 153, 157), (111, 105, 112), (351, 869, 354), (823, 237, 834), (4, 2, 3), (151, 149, 166), (155, 166, 167), (156, 166, 152), (217, 180, 178), (217, 212, 213), (159, 164, 168), (294, 304, 303), (155, 151, 166), (156, 167, 166), (148, 117, 121), (118, 144, 146), (48, 146, 147), (149, 121, 122), (150, 172, 147), (149, 122, 169), (150, 149, 169), (33, 39, 32), (125, 169, 122), (41, 34, 42), (124, 123, 94), (248, 239, 244), (95, 21, 96), (93, 123, 119), (148, 144, 117), (118, 117, 144), (48, 118, 146), (149, 148, 121), (147, 172, 48), (49, 169, 125), (97, 96, 171), (170, 22, 23), (97, 170, 94), (21, 171, 96), (22, 171, 21), (97, 171, 170), (170, 171, 22), (175, 173, 819), (820, 175, 819), (175, 820, 174), (396, 389, 397), (820, 822, 174), (822, 176, 174), (176, 178, 174), (189, 192, 186), (173, 175, 180), (468, 321, 463), (225, 196, 219), (179, 819, 173), (285, 295, 294), (357, 363, 361), (406, 410, 405), (261, 264, 263), (109, 106, 115), (184, 186, 182), (287, 284, 293), (823, 821, 179), (254, 243, 245), (180, 188, 194), (18, 53, 24), (179, 195, 823), (192, 197, 177), (866, 398, 856), (202, 201, 203), (202, 204, 201), (207, 339, 15), (192, 189, 206), (203, 190, 202), (197, 192, 206), (372, 852, 853), (187, 185, 208), (102, 115, 111), (359, 869, 868), (237, 239, 247), (181, 177, 197), (17, 91, 116), (209, 211, 200), (210, 200, 211), (231, 256, 242), (211, 209, 212), (287, 298, 289), (296, 307, 298), (76, 79, 74), (236, 243, 232), (331, 339, 332), (181, 211, 217), (181, 217, 178), (214, 218, 213), (217, 213, 218), (217, 218, 188), (214, 219, 218), (218, 219, 188), (214, 215, 219), (347, 205, 199), (264, 273, 263), (292, 280, 289), (196, 235, 194), (197, 220, 199), (197, 206, 220), (160, 158, 159), (221, 220, 206), (138, 133, 135), (206, 189, 221), (204, 202, 222), (222, 224, 204), (190, 222, 202), (154, 153, 145), (299, 306, 297), (224, 222, 223), (223, 210, 224), (211, 224, 210), (833, 836, 216), (411, 861, 410), (64, 11, 58), (836, 228, 216), (836, 837, 228), (345, 839, 348), (228, 837, 229), (226, 230, 225), (176, 824, 177), (835, 232, 837), (373, 376, 377), (230, 231, 196), (231, 233, 196), (235, 196, 234), (234, 195, 235), (233, 234, 196), (183, 348, 349), (838, 237, 236), (838, 834, 237), (360, 879, 365), (195, 238, 823), (72, 68, 67), (238, 195, 239), (241, 837, 232), (857, 364, 858), (84, 77, 79), (240, 256, 227), (262, 269, 271), (183, 182, 345), (130, 143, 139), (241, 243, 250), (302, 305, 296), (277, 267, 268), (233, 244, 239), (78, 80, 73), (172, 169, 49), (247, 246, 237), (265, 255, 248), (68, 62, 67), (126, 142, 130), (248, 244, 253), (221, 193, 220), (469, 317, 319), (264, 254, 255), (30, 27, 31), (255, 247, 248), (248, 253, 265), (262, 265, 253), (250, 243, 252), (261, 259, 252), (250, 252, 259), (66, 69, 64), (131, 128, 132), (300, 298, 301), (254, 261, 252), (333, 342, 340), (216, 226, 225), (270, 279, 268), (199, 346, 347), (61, 64, 58), (373, 381, 375), (271, 283, 274), (279, 277, 268), (235, 179, 194), (152, 147, 153), (355, 357, 361), (103, 100, 104), (280, 283, 271), (271, 274, 262), (8, 57, 53), (101, 111, 112), (868, 358, 359), (163, 158, 161), (367, 397, 390), (236, 246, 245), (273, 272, 263), (229, 226, 228), (373, 853, 854), (50, 5, 14), (59, 13, 56), (79, 72, 74), (256, 249, 257), (342, 1, 16), (99, 94, 100), (31, 90, 41), (373, 374, 372), (61, 65, 66), (285, 302, 293), (25, 22, 26), (9, 6, 5), (164, 158, 165), (292, 300, 291), (290, 300, 299), (157, 162, 156), (298, 310, 301), (310, 314, 309), (356, 361, 364), (108, 109, 110), (863, 412, 413), (382, 384, 385), (29, 20, 19), (299, 309, 308), (13, 9, 10), (330, 332, 337), (203, 333, 334), (860, 410, 861), (86, 79, 81), (293, 296, 287), (33, 19, 30), (825, 177, 824), (107, 105, 106), (129, 139, 140), (257, 242, 256), (358, 362, 357), (412, 406, 407), (348, 352, 349), (858, 367, 859), (132, 120, 129), (291, 283, 292), (370, 878, 850), (173, 194, 179), (181, 197, 199), (232, 243, 241), (292, 289, 298), (290, 291, 300), (298, 307, 310), (301, 310, 309), (201, 335, 333), (274, 282, 273), (352, 356, 353), (48, 49, 47), (344, 1, 343), (330, 336, 205), (402, 866, 865), (155, 168, 164), (838, 232, 835), (10, 50, 55), (175, 178, 180), (49, 0, 47), (62, 56, 11), (260, 253, 251), (262, 264, 265), (201, 204, 335), (330, 337, 336), (255, 245, 246), (277, 288, 286), (413, 409, 408), (382, 386, 383), (339, 191, 15), (116, 117, 3), (207, 2, 1), (182, 825, 345), (220, 193, 346), (346, 193, 330), (8, 3, 7), (233, 242, 244), (840, 348, 839), (183, 350, 185), (221, 222, 190), (394, 393, 391), (303, 325, 311), (336, 204, 205), (334, 338, 331), (397, 410, 390), (244, 251, 253), (258, 275, 266), (186, 177, 182), (98, 91, 95), (830, 214, 213), (359, 358, 357), (359, 357, 354), (32, 29, 33), (826, 350, 844), (43, 0, 191), (378, 377, 382), (30, 41, 42), (259, 270, 268), (877, 365, 879), (878, 365, 877), (290, 297, 288), (395, 361, 363), (225, 215, 216), (366, 363, 362), (83, 77, 82), (362, 365, 366), (368, 395, 363), (851, 370, 850), (371, 851, 852), (240, 250, 249), (332, 344, 337), (374, 371, 372), (131, 141, 127), (203, 331, 190), (376, 854, 855), (123, 120, 119), (380, 381, 378), (370, 366, 365), (199, 198, 181), (379, 375, 381), (380, 379, 381), (382, 377, 376), (380, 378, 383), (382, 383, 378), (462, 321, 320), (170, 49, 125), (376, 855, 384), (387, 379, 380), (366, 387, 388), (368, 388, 389), (223, 189, 210), (89, 39, 90), (387, 380, 391), (383, 391, 380), (56, 65, 59), (340, 16, 44), (864, 413, 408), (145, 155, 154), (391, 392, 387), (303, 312, 324), (187, 186, 184), (384, 398, 385), (161, 162, 163), (386, 385, 398), (827, 185, 826), (129, 126, 130), (386, 400, 394), (281, 270, 272), (305, 328, 307), (400, 403, 394), (215, 833, 216), (394, 403, 399), (305, 325, 327), (11, 10, 55), (408, 403, 402), (70, 71, 66), (251, 266, 260), (289, 278, 287), (396, 364, 395), (185, 184, 183), (412, 862, 411), (81, 85, 86), (405, 410, 404), (356, 848, 353), (409, 412, 407), (167, 162, 168), (406, 399, 407), (92, 93, 91), (183, 349, 350), (395, 364, 361), (371, 370, 851), (374, 370, 371), (369, 370, 374), (152, 149, 150), (368, 366, 388), (414, 426, 415), (424, 427, 423), (428, 423, 427), (425, 427, 424), (422, 428, 421), (420, 428, 430), (429, 430, 427), (428, 427, 430), (420, 431, 419), (414, 315, 439), (322, 319, 425), (434, 317, 433), (284, 267, 276), (435, 419, 431), (417, 435, 436), (437, 417, 436), (416, 437, 415), (432, 315, 414), (414, 437, 432), (317, 432, 433), (432, 438, 433), (437, 436, 438), (436, 435, 438), (438, 434, 433), (429, 435, 431), (448, 447, 450), (451, 447, 446), (449, 450, 452), (446, 445, 451), (451, 444, 453), (452, 453, 454), (451, 453, 450), (454, 444, 443), (449, 452, 457), (458, 443, 442), (458, 441, 459), (460, 441, 440), (460, 439, 455), (426, 460, 440), (455, 461, 460), (460, 461, 459), (459, 461, 458), (457, 461, 456), (452, 458, 461), (415, 440, 416), (417, 440, 441), (417, 442, 418), (418, 443, 419), (419, 444, 420), (420, 445, 421), (422, 445, 446), (423, 446, 447), (424, 447, 448), (424, 449, 425), (425, 449, 322), (322, 449, 321), (321, 457, 320), (457, 318, 320), (318, 455, 316), (316, 439, 315), (92, 102, 101), (313, 463, 462), (328, 470, 469), (329, 463, 314), (324, 467, 325), (324, 464, 466), (326, 464, 312), (469, 329, 328), (327, 467, 470), (313, 465, 326), (401, 402, 403), (333, 340, 341), (61, 57, 60), (170, 125, 124), (132, 138, 137), (120, 128, 121), (212, 209, 828), (71, 76, 74), (68, 73, 75), (54, 24, 53), (129, 140, 138), (37, 36, 39), (214, 831, 832), (350, 349, 352), (351, 354, 355), (16, 1, 2), (154, 155, 164), (375, 379, 369), (44, 43, 341), (392, 389, 388), (69, 67, 62), (278, 269, 275), (462, 320, 318), (844, 350, 353), (60, 8, 7), (330, 205, 347), (196, 194, 188), (181, 178, 176), (291, 290, 281), (239, 195, 234), (828, 209, 208), (299, 300, 301), (398, 401, 400), (198, 224, 211), (85, 83, 87), (142, 131, 137), (250, 259, 258), (40, 42, 34), (30, 42, 40), (154, 165, 163), (114, 103, 109), (470, 467, 323), (403, 409, 407), (43, 191, 338), (856, 398, 384), (209, 200, 187), (63, 68, 70), (319, 322, 468), (193, 190, 331), (23, 22, 54), (148, 151, 145), (258, 266, 257), (282, 281, 272), (408, 402, 865), (394, 391, 383), (306, 304, 295), (110, 112, 105), (290, 288, 279), (141, 126, 123), (137, 136, 134), (319, 434, 429), (104, 110, 109), (76, 75, 80), (306, 326, 312), (134, 133, 140), (74, 72, 67), (465, 318, 316), (335, 336, 343), (213, 212, 829), (14, 0, 51), (104, 100, 92), (294, 303, 311), (859, 367, 390), (15, 14, 5), (200, 210, 189), (337, 344, 343), (308, 309, 314), (369, 379, 387), (45, 46, 44), (259, 268, 267), (466, 464, 316), (101, 112, 110), (72, 77, 78), (406, 405, 393), (466, 315, 323), (392, 393, 405), (306, 308, 313), (286, 285, 276), (229, 241, 240), (360, 358, 867), (389, 392, 404), (310, 307, 328), (50, 51, 52), (280, 271, 269), (162, 160, 159), (297, 295, 286), (293, 284, 276), (227, 231, 230), (269, 260, 266), (270, 261, 263), (204, 224, 198), (24, 27, 19), (39, 36, 35), (156, 152, 153), (111, 106, 105), (351, 840, 869), (823, 238, 237), (4, 45, 2), (217, 188, 180), (217, 211, 212), (294, 295, 304), (33, 40, 39), (41, 35, 34), (248, 247, 239), (396, 368, 389), (468, 322, 321), (225, 230, 196), (179, 821, 819), (285, 286, 295), (357, 362, 363), (406, 411, 410), (261, 254, 264), (109, 107, 106), (287, 278, 284), (254, 252, 243), (18, 8, 53), (866, 401, 398), (207, 344, 339), (372, 371, 852), (102, 114, 115), (359, 354, 869), (237, 238, 239), (17, 20, 91), (231, 227, 256), (287, 296, 298), (296, 305, 307), (76, 81, 79), (236, 245, 243), (331, 338, 339), (264, 274, 273), (292, 283, 280), (160, 161, 158), (138, 140, 133), (154, 157, 153), (299, 308, 306), (411, 862, 861), (64, 62, 11), (345, 825, 839), (176, 822, 824), (373, 854, 376), (183, 345, 348), (360, 849, 879), (72, 73, 68), (241, 229, 837), (857, 356, 364), (84, 82, 77), (262, 260, 269), (183, 184, 182), (130, 142, 143), (302, 311, 305), (277, 276, 267), (78, 85, 80), (172, 150, 169), (265, 264, 255), (68, 63, 62), (126, 141, 142), (221, 190, 193), (469, 470, 317), (30, 19, 27), (255, 246, 247), (66, 71, 69), (131, 127, 128), (300, 292, 298), (333, 335, 342), (216, 228, 226), (199, 220, 346), (61, 66, 64), (373, 377, 381), (235, 195, 179), (152, 150, 147), (355, 354, 357), (103, 99, 100), (8, 60, 57), (101, 102, 111), (868, 867, 358), (163, 165, 158), (367, 396, 397), (236, 237, 246), (229, 227, 226), (373, 372, 853), (50, 9, 5), (59, 60, 13), (79, 77, 72), (256, 240, 249), (342, 343, 1), (99, 97, 94), (31, 89, 90), (373, 375, 374), (61, 59, 65), (285, 294, 302), (25, 54, 22), (9, 12, 6), (164, 159, 158), (157, 163, 162), (310, 329, 314), (356, 355, 361), (108, 107, 109), (863, 862, 412), (382, 376, 384), (29, 21, 20), (13, 12, 9), (330, 193, 332), (203, 201, 333), (860, 390, 410), (86, 84, 79), (293, 302, 296), (33, 29, 19), (825, 182, 177), (107, 108, 105), (129, 130, 139), (257, 251, 242), (358, 360, 362), (412, 411, 406), (348, 351, 352), (858, 364, 367), (132, 128, 120), (291, 282, 283), (370, 365, 878), (173, 180, 194), (274, 283, 282), (352, 355, 356), (48, 172, 49), (344, 207, 1), (402, 401, 866), (155, 167, 168), (838, 236, 232), (10, 9, 50), (175, 174, 178), (49, 23, 0), (62, 63, 56), (260, 262, 253), (262, 274, 264), (255, 254, 245), (277, 279, 288), (413, 412, 409), (382, 385, 386), (339, 338, 191), (116, 119, 117), (207, 5, 2), (8, 17, 3), (233, 231, 242), (840, 351, 348), (221, 223, 222), (394, 399, 393), (303, 324, 325), (336, 335, 204), (334, 341, 338), (397, 404, 410), (244, 242, 251), (258, 267, 275), (186, 192, 177), (98, 92, 91), (830, 831, 214), (32, 28, 29), (826, 185, 350), (43, 47, 0), (378, 381, 377), (30, 31, 41), (259, 261, 270), (290, 299, 297), (225, 219, 215), (366, 368, 363), (83, 78, 77), (362, 360, 365), (368, 396, 395), (240, 241, 250), (332, 339, 344), (131, 142, 141), (203, 334, 331), (123, 126, 120), (370, 369, 366), (199, 205, 198), (462, 463, 321), (170, 23, 49), (223, 221, 189), (89, 32, 39), (56, 63, 65), (340, 342, 16), (864, 863, 413), (145, 151, 155), (391, 393, 392), (303, 304, 312), (187, 200, 186), (161, 160, 162), (827, 208, 185), (129, 120, 126), (281, 279, 270), (305, 327, 328), (215, 832, 833), (305, 311, 325), (11, 56, 10), (408, 409, 403), (70, 75, 71), (251, 257, 266), (289, 280, 278), (396, 367, 364), (185, 187, 184), (81, 80, 85), (356, 857, 848), (167, 156, 162), (92, 100, 93), (152, 166, 149), (414, 439, 426), (428, 422, 423), (425, 429, 427), (420, 421, 428), (429, 431, 430), (420, 430, 431), (434, 319, 317), (284, 275, 267), (435, 418, 419), (417, 418, 435), (437, 416, 417), (432, 323, 315), (414, 415, 437), (317, 323, 432), (432, 437, 438), (438, 429, 434), (429, 438, 435), (451, 450, 447), (449, 448, 450), (451, 445, 444), (452, 450, 453), (454, 453, 444), (458, 454, 443), (458, 442, 441), (460, 459, 441), (460, 426, 439), (455, 456, 461), (457, 452, 461), (452, 454, 458), (415, 426, 440), (417, 416, 440), (417, 441, 442), (418, 442, 443), (419, 443, 444), (420, 444, 445), (422, 421, 445), (423, 422, 446), (424, 423, 447), (424, 448, 449), (321, 449, 457), (457, 456, 318), (318, 456, 455), (316, 455, 439), (92, 98, 102), (313, 314, 463), (328, 327, 470), (329, 468, 463), (324, 466, 467), (324, 312, 464), (326, 465, 464), (469, 468, 329), (327, 325, 467), (313, 462, 465), (920, 919, 922), (804, 805, 812), (532, 530, 531), (476, 473, 477), (477, 473, 478), (474, 478, 473), (641, 565, 595), (603, 602, 608), (478, 483, 477), (591, 590, 592), (683, 829, 828), (486, 485, 662), (471, 662, 485), (542, 540, 545), (488, 489, 479), (489, 488, 491), (539, 541, 546), (490, 489, 491), (496, 495, 498), (496, 499, 497), (497, 499, 492), (500, 492, 499), (525, 523, 524), (600, 603, 609), (508, 511, 510), (685, 686, 832), (843, 847, 846), (845, 846, 871), (499, 496, 559), (507, 506, 509), (507, 509, 508), (508, 509, 505), (506, 505, 509), (487, 516, 473), (625, 636, 635), (894, 893, 888), (515, 811, 812), (498, 559, 496), (911, 906, 907), (515, 518, 517), (515, 514, 518), (540, 535, 533), (519, 475, 517), (475, 516, 517), (749, 755, 746), (517, 518, 519), (981, 984, 789), (844, 848, 847), (531, 483, 478), (522, 494, 471), (801, 817, 818), (667, 690, 659), (523, 525, 522), (652, 648, 647), (762, 753, 752), (493, 497, 492), (496, 525, 495), (710, 704, 705), (828, 827, 679), (770, 780, 772), (481, 484, 527), (524, 523, 528), (526, 482, 529), (526, 529, 523), (528, 523, 529), (917, 905, 919), (484, 483, 531), (669, 652, 682), (529, 532, 528), (556, 557, 558), (613, 614, 608), (721, 720, 729), (511, 508, 505), (501, 504, 511), (625, 628, 634), (585, 586, 580), (989, 788, 794), (922, 918, 926), (514, 812, 809), (856, 855, 903), (680, 679, 658), (534, 536, 541), (542, 547, 546), (790, 988, 987), (664, 803, 802), (494, 522, 525), (619, 615, 616), (729, 720, 728), (544, 546, 551), (753, 744, 743), (927, 864, 865), (913, 905, 902), (777, 768, 766), (581, 579, 576), (554, 558, 553), (555, 553, 558), (555, 558, 557), (761, 752, 750), (537, 541, 536), (549, 556, 554), (502, 560, 559), (503, 499, 559), (612, 595, 594), (608, 614, 605), (506, 561, 512), (790, 944, 948), (575, 574, 580), (547, 552, 551), (567, 566, 569), (567, 570, 568), (777, 775, 783), (564, 565, 571), (605, 610, 611), (545, 540, 538), (984, 983, 787), (806, 813, 814), (684, 830, 829), (570, 567, 584), (485, 521, 522), (575, 572, 563), (765, 773, 782), (859, 860, 909), (486, 678, 476), (569, 584, 567), (573, 585, 584), (574, 570, 584), (671, 657, 660), (808, 807, 814), (577, 586, 582), (779, 784, 785), (888, 885, 906), (492, 491, 566), (587, 564, 562), (502, 559, 498), (503, 559, 560), (573, 584, 569), (574, 584, 585), (491, 562, 566), (488, 474, 587), (474, 475, 588), (588, 475, 589), (519, 589, 475), (516, 487, 515), (730, 729, 738), (985, 786, 787), (595, 598, 596), (596, 598, 593), (599, 593, 598), (592, 593, 599), (572, 575, 581), (543, 544, 549), (606, 609, 608), (925, 918, 912), (985, 986, 794), (598, 595, 612), (606, 607, 604), (605, 604, 607), (911, 923, 924), (777, 797, 784), (757, 748, 747), (700, 698, 711), (606, 608, 607), (876, 849, 867), (908, 916, 923), (781, 800, 799), (521, 526, 523), (605, 614, 610), (751, 749, 740), (565, 564, 594), (564, 587, 590), (633, 639, 630), (590, 588, 592), (768, 759, 757), (616, 615, 617), (620, 619, 622), (764, 756, 747), (698, 697, 701), (617, 624, 616), (617, 618, 624), (740, 746, 737), (741, 743, 734), (675, 676, 669), (495, 489, 490), (510, 561, 506), (627, 628, 624), (582, 583, 576), (845, 870, 869), (823, 834, 708), (475, 474, 473), (622, 637, 620), (626, 638, 637), (627, 623, 637), (688, 649, 651), (688, 684, 683), (630, 639, 635), (765, 774, 775), (626, 637, 622), (627, 637, 638), (619, 592, 588), (589, 617, 615), (519, 618, 617), (620, 593, 592), (621, 618, 643), (620, 640, 593), (621, 640, 620), (504, 503, 510), (596, 593, 640), (512, 513, 505), (595, 565, 594), (719, 715, 710), (566, 567, 492), (564, 590, 594), (619, 588, 615), (589, 615, 588), (519, 617, 589), (620, 592, 619), (618, 519, 643), (520, 596, 640), (568, 642, 567), (641, 494, 493), (568, 565, 641), (492, 567, 642), (493, 492, 642), (568, 641, 642), (641, 493, 642), (646, 819, 644), (820, 819, 646), (646, 645, 820), (915, 916, 908), (820, 645, 822), (822, 645, 647), (647, 645, 649), (660, 657, 663), (644, 651, 646), (987, 982, 792), (696, 690, 667), (650, 644, 819), (756, 765, 766), (873, 880, 882), (925, 924, 929), (732, 734, 735), (580, 586, 577), (655, 653, 657), (758, 764, 755), (823, 650, 821), (725, 716, 714), (651, 665, 659), (489, 495, 524), (650, 823, 666), (663, 648, 668), (866, 856, 917), (673, 674, 672), (673, 672, 675), (678, 486, 810), (663, 677, 660), (674, 673, 661), (668, 677, 663), (891, 853, 852), (658, 679, 656), (573, 582, 586), (875, 868, 869), (708, 718, 710), (652, 668, 648), (488, 587, 562), (680, 671, 682), (681, 682, 671), (702, 713, 727), (682, 683, 680), (758, 760, 769), (767, 769, 778), (547, 545, 550), (707, 703, 714), (802, 803, 810), (652, 688, 682), (652, 649, 688), (685, 684, 689), (688, 689, 684), (688, 659, 689), (685, 689, 690), (689, 659, 690), (685, 690, 686), (818, 670, 676), (735, 734, 744), (763, 760, 751), (667, 665, 706), (668, 670, 691), (668, 691, 677), (631, 630, 629), (692, 677, 691), (609, 606, 604), (677, 692, 660), (675, 693, 673), (693, 675, 695), (661, 673, 693), (625, 616, 624), (770, 768, 777), (695, 694, 693), (694, 695, 681), (682, 681, 695), (833, 687, 836), (930, 929, 861), (535, 529, 482), (836, 687, 699), (836, 699, 837), (816, 841, 839), (699, 700, 837), (697, 696, 701), (647, 648, 824), (835, 837, 703), (892, 896, 895), (701, 667, 702), (702, 667, 704), (706, 705, 667), (705, 706, 666), (704, 667, 705), (654, 842, 841), (838, 707, 708), (838, 708, 834), (876, 884, 879), (666, 823, 709), (543, 538, 539), (709, 710, 666), (712, 703, 837), (857, 858, 883), (555, 550, 548), (711, 698, 727), (733, 742, 740), (654, 816, 653), (601, 610, 614), (712, 721, 714), (773, 767, 776), (748, 739, 738), (704, 710, 715), (549, 544, 551), (643, 520, 640), (718, 708, 717), (736, 719, 726), (539, 538, 533), (597, 601, 613), (719, 724, 715), (692, 691, 664), (988, 790, 788), (735, 726, 725), (501, 502, 498), (726, 719, 718), (719, 736, 724), (733, 724, 736), (721, 723, 714), (732, 723, 730), (721, 730, 723), (537, 535, 540), (602, 603, 599), (771, 772, 769), (725, 723, 732), (804, 811, 813), (687, 696, 697), (741, 739, 750), (670, 818, 817), (532, 529, 535), (892, 894, 900), (742, 745, 754), (750, 739, 748), (706, 665, 650), (623, 624, 618), (871, 880, 873), (574, 575, 571), (751, 742, 754), (742, 733, 745), (479, 524, 528), (572, 583, 582), (868, 875, 874), (634, 632, 629), (886, 909, 916), (707, 716, 717), (744, 734, 743), (700, 699, 697), (892, 854, 853), (521, 485, 476), (530, 527, 484), (550, 545, 543), (727, 728, 720), (813, 487, 472), (570, 571, 565), (502, 512, 561), (892, 891, 893), (532, 537, 536), (756, 764, 773), (496, 497, 493), (480, 476, 477), (635, 636, 629), (763, 762, 771), (761, 770, 771), (628, 627, 633), (769, 772, 781), (781, 780, 785), (872, 883, 880), (579, 581, 580), (863, 932, 931), (901, 904, 903), (500, 490, 491), (770, 779, 780), (484, 481, 480), (801, 808, 803), (674, 805, 804), (860, 861, 929), (557, 552, 550), (764, 758, 767), (504, 501, 490), (825, 824, 648), (578, 577, 576), (600, 611, 610), (728, 727, 713), (874, 873, 881), (931, 926, 925), (841, 842, 846), (858, 859, 886), (603, 600, 591), (762, 763, 754), (889, 850, 878), (644, 650, 665), (652, 670, 668), (703, 712, 714), (763, 769, 760), (761, 771, 762), (769, 781, 778), (772, 780, 781), (672, 804, 806), (745, 744, 753), (846, 847, 872), (519, 518, 520), (815, 814, 472), (801, 676, 807), (921, 865, 866), (626, 635, 639), (838, 835, 703), (481, 526, 521), (646, 651, 649), (520, 518, 471), (533, 482, 527), (731, 722, 724), (733, 736, 735), (672, 806, 675), (801, 807, 808), (726, 717, 716), (748, 757, 759), (932, 927, 928), (901, 902, 905), (810, 486, 662), (587, 474, 588), (678, 472, 473), (653, 816, 825), (691, 817, 664), (817, 801, 664), (479, 478, 474), (704, 715, 713), (840, 839, 841), (654, 656, 843), (692, 661, 693), (913, 910, 912), (774, 782, 796), (807, 676, 675), (805, 802, 809), (916, 909, 929), (715, 724, 722), (729, 737, 746), (657, 653, 648), (569, 566, 562), (830, 684, 685), (875, 873, 874), (875, 870, 873), (503, 504, 500), (826, 844, 843), (514, 662, 471), (897, 901, 896), (501, 513, 512), (730, 739, 741), (877, 879, 884), (878, 877, 884), (761, 759, 768), (914, 882, 880), (696, 687, 686), (885, 881, 882), (554, 553, 548), (881, 885, 884), (887, 882, 914), (851, 850, 889), (890, 852, 851), (711, 720, 721), (803, 808, 815), (893, 891, 890), (602, 598, 612), (674, 661, 802), (895, 855, 854), (594, 590, 591), (899, 897, 900), (889, 884, 885), (670, 652, 669), (898, 900, 894), (899, 900, 898), (901, 895, 896), (899, 902, 897), (901, 897, 902), (981, 791, 792), (641, 596, 520), (895, 903, 855), (906, 899, 898), (885, 907, 906), (887, 908, 907), (694, 681, 660), (560, 561, 510), (906, 910, 899), (902, 899, 910), (527, 530, 536), (811, 515, 487), (864, 927, 932), (616, 625, 626), (910, 906, 911), (774, 795, 783), (658, 655, 657), (903, 904, 917), (632, 634, 633), (905, 917, 904), (827, 826, 656), (600, 601, 597), (905, 913, 919), (752, 743, 741), (776, 778, 799), (919, 913, 922), (686, 687, 833), (913, 918, 922), (776, 798, 796), (482, 526, 481), (927, 921, 922), (541, 537, 542), (722, 731, 737), (760, 758, 749), (915, 914, 883), (656, 654, 655), (931, 930, 862), (552, 557, 556), (924, 923, 929), (872, 847, 848), (928, 926, 931), (638, 639, 633), (925, 926, 918), (563, 562, 564), (654, 843, 842), (914, 880, 883), (890, 851, 889), (893, 890, 889), (888, 893, 889), (623, 621, 620), (887, 907, 885), (933, 934, 945), (943, 942, 946), (947, 946, 942), (944, 943, 946), (941, 940, 947), (939, 949, 947), (948, 946, 949), (947, 949, 946), (939, 938, 950), (933, 958, 786), (793, 944, 790), (953, 952, 788), (755, 747, 738), (954, 950, 938), (936, 955, 954), (956, 955, 936), (935, 934, 956), (951, 933, 786), (933, 951, 956), (788, 952, 951), (951, 952, 957), (956, 957, 955), (955, 957, 954), (957, 952, 953), (948, 950, 954), (967, 969, 966), (970, 965, 966), (968, 971, 969), (965, 970, 964), (970, 972, 963), (971, 973, 972), (970, 969, 972), (973, 962, 963), (968, 976, 971), (977, 961, 962), (977, 978, 960), (979, 959, 960), (979, 974, 958), (945, 959, 979), (974, 979, 980), (979, 978, 980), (978, 977, 980), (976, 975, 980), (971, 980, 977), (934, 935, 959), (936, 960, 959), (936, 937, 961), (937, 938, 962), (938, 939, 963), (939, 940, 964), (941, 965, 964), (942, 966, 965), (943, 967, 966), (943, 944, 968), (944, 793, 968), (793, 792, 968), (792, 791, 976), (976, 791, 789), (789, 787, 974), (787, 786, 958), (563, 572, 573), (784, 981, 982), (799, 988, 989), (800, 785, 982), (795, 796, 986), (795, 985, 983), (797, 783, 983), (988, 799, 800), (798, 989, 986), (784, 797, 984), (920, 922, 921), (804, 812, 811), (532, 531, 528), (641, 595, 596), (603, 608, 609), (591, 592, 599), (683, 828, 680), (542, 545, 547), (539, 546, 544), (525, 524, 495), (600, 609, 611), (508, 510, 507), (685, 832, 831), (843, 846, 842), (845, 871, 870), (487, 473, 472), (625, 635, 626), (894, 888, 898), (515, 812, 514), (911, 907, 908), (540, 533, 538), (749, 746, 740), (981, 789, 791), (844, 847, 843), (531, 478, 479), (801, 818, 676), (667, 659, 665), (652, 647, 649), (762, 752, 761), (710, 705, 666), (828, 679, 680), (770, 772, 771), (917, 919, 920), (669, 682, 695), (556, 558, 554), (613, 608, 602), (721, 729, 730), (511, 505, 513), (501, 511, 513), (625, 634, 636), (585, 580, 574), (989, 794, 986), (922, 926, 928), (514, 809, 662), (856, 903, 917), (680, 658, 671), (534, 541, 539), (790, 987, 793), (664, 802, 661), (494, 525, 493), (619, 616, 622), (729, 728, 737), (753, 743, 752), (927, 865, 921), (913, 902, 910), (777, 766, 775), (581, 576, 583), (761, 750, 759), (612, 594, 597), (608, 605, 607), (790, 948, 953), (575, 580, 581), (547, 551, 546), (777, 783, 797), (605, 611, 604), (545, 538, 543), (984, 787, 789), (806, 814, 807), (684, 829, 683), (485, 522, 471), (575, 563, 571), (765, 782, 774), (859, 909, 886), (486, 476, 485), (671, 660, 681), (808, 814, 815), (779, 785, 780), (888, 906, 898), (516, 515, 517), (730, 738, 739), (985, 787, 983), (572, 581, 583), (543, 549, 548), (925, 912, 924), (985, 794, 786), (911, 924, 912), (777, 784, 779), (757, 747, 756), (700, 711, 712), (876, 867, 874), (908, 923, 911), (781, 799, 778), (521, 523, 522), (751, 740, 742), (633, 630, 631), (768, 757, 766), (764, 747, 755), (698, 701, 702), (740, 737, 731), (741, 734, 732), (675, 669, 695), (495, 490, 498), (510, 506, 507), (627, 624, 623), (582, 576, 577), (845, 869, 840), (823, 708, 709), (475, 473, 516), (688, 651, 659), (688, 683, 682), (765, 775, 766), (504, 510, 511), (512, 505, 506), (719, 710, 718), (915, 908, 887), (987, 792, 793), (696, 667, 701), (650, 819, 821), (756, 766, 757), (873, 882, 881), (925, 929, 930), (732, 735, 725), (580, 577, 578), (758, 755, 749), (725, 714, 723), (489, 524, 479), (866, 917, 920), (678, 810, 815), (891, 852, 890), (573, 586, 585), (875, 869, 870), (708, 710, 709), (488, 562, 491), (702, 727, 698), (758, 769, 767), (767, 778, 776), (547, 550, 552), (707, 714, 716), (802, 810, 809), (735, 744, 745), (763, 751, 754), (631, 629, 632), (609, 604, 611), (625, 624, 628), (770, 777, 779), (930, 861, 862), (535, 482, 533), (816, 839, 825), (647, 824, 822), (892, 895, 854), (654, 841, 816), (876, 879, 849), (543, 539, 544), (712, 837, 700), (857, 883, 872), (555, 548, 553), (733, 740, 731), (654, 653, 655), (601, 614, 613), (773, 776, 782), (748, 738, 747), (549, 551, 556), (643, 640, 621), (736, 726, 735), (539, 533, 534), (597, 613, 612), (692, 664, 661), (988, 788, 989), (501, 498, 490), (726, 718, 717), (537, 540, 542), (602, 599, 598), (771, 769, 763), (804, 813, 806), (687, 697, 699), (670, 817, 691), (532, 535, 537), (892, 900, 896), (706, 650, 666), (623, 618, 621), (871, 873, 870), (574, 571, 570), (479, 528, 531), (572, 582, 573), (868, 874, 867), (634, 629, 636), (886, 916, 915), (707, 717, 708), (700, 697, 698), (892, 853, 891), (521, 476, 480), (530, 484, 531), (550, 543, 548), (727, 720, 711), (813, 472, 814), (570, 565, 568), (502, 561, 560), (892, 893, 894), (532, 536, 530), (756, 773, 765), (496, 493, 525), (480, 477, 483), (635, 629, 630), (628, 633, 634), (781, 785, 800), (872, 880, 871), (579, 580, 578), (863, 931, 862), (901, 903, 895), (500, 491, 492), (484, 480, 483), (801, 803, 664), (674, 804, 672), (860, 929, 909), (557, 550, 555), (764, 767, 773), (504, 490, 500), (825, 648, 653), (578, 576, 579), (600, 610, 601), (728, 713, 722), (874, 881, 876), (931, 925, 930), (841, 846, 845), (858, 886, 883), (603, 591, 599), (762, 754, 753), (889, 878, 884), (644, 665, 651), (745, 753, 754), (846, 872, 871), (519, 520, 643), (815, 472, 678), (921, 866, 920), (626, 639, 638), (838, 703, 707), (481, 521, 480), (646, 649, 645), (520, 471, 494), (533, 527, 534), (731, 724, 733), (733, 735, 745), (726, 716, 725), (748, 759, 750), (932, 928, 931), (901, 905, 904), (810, 662, 809), (587, 588, 590), (678, 473, 476), (479, 474, 488), (704, 713, 702), (840, 841, 845), (692, 693, 694), (913, 912, 918), (774, 796, 795), (807, 675, 806), (805, 809, 812), (916, 929, 923), (715, 722, 713), (729, 746, 738), (657, 648, 663), (569, 562, 563), (830, 685, 831), (503, 500, 499), (826, 843, 656), (514, 471, 518), (897, 896, 900), (501, 512, 502), (730, 741, 732), (761, 768, 770), (696, 686, 690), (885, 882, 887), (554, 548, 549), (881, 884, 876), (887, 914, 915), (711, 721, 712), (803, 815, 810), (602, 612, 613), (674, 802, 805), (594, 591, 597), (889, 885, 888), (670, 669, 676), (981, 792, 982), (641, 520, 494), (694, 660, 692), (560, 510, 503), (527, 536, 534), (811, 487, 813), (864, 932, 863), (616, 626, 622), (910, 911, 912), (774, 783, 775), (658, 657, 671), (632, 633, 631), (827, 656, 679), (600, 597, 591), (752, 741, 750), (776, 799, 798), (686, 833, 832), (776, 796, 782), (482, 481, 527), (927, 922, 928), (541, 542, 546), (722, 737, 728), (760, 749, 751), (915, 883, 886), (656, 655, 658), (552, 556, 551), (872, 848, 857), (638, 633, 627), (563, 564, 571), (623, 620, 637), (933, 945, 958), (947, 942, 941), (944, 946, 948), (939, 947, 940), (948, 949, 950), (939, 950, 949), (953, 788, 790), (755, 738, 746), (954, 938, 937), (936, 954, 937), (956, 936, 935), (951, 786, 794), (933, 956, 934), (788, 951, 794), (951, 957, 956), (957, 953, 948), (948, 954, 957), (970, 966, 969), (968, 969, 967), (970, 963, 964), (971, 972, 969), (973, 963, 972), (977, 962, 973), (977, 960, 961), (979, 960, 978), (979, 958, 945), (974, 980, 975), (976, 980, 971), (971, 977, 973), (934, 959, 945), (936, 959, 935), (936, 961, 960), (937, 962, 961), (938, 963, 962), (939, 964, 963), (941, 964, 940), (942, 965, 941), (943, 966, 942), (943, 968, 967), (792, 976, 968), (976, 789, 975), (789, 974, 975), (787, 958, 974), (563, 573, 569), (784, 982, 785), (799, 989, 798), (800, 982, 987), (795, 986, 985), (795, 983, 783), (797, 983, 984), (988, 800, 987), (798, 986, 796), (784, 984, 981)])
me_cube_001.materials.append(mat_material)
me_cube_001.use_remesh_preserve_volume = False
me_cube_001.use_remesh_preserve_attributes = False
me_cube_001.use_mirror_vertex_groups = False
me_cube_001.update()

# ---- objects
ob_body = bpy.data.objects.new('Body', me_cube_001)
ob_lamp = bpy.data.objects.new('Lamp', light_lamp)
ob_camera = bpy.data.objects.new('Camera', cam_camera)

# ---- transforms, parenting, visibility, modifiers, constraints
ob_body.location = (0.0, 0.0, 0.0)
ob_body.lock_rotations_4d = False
ob_body.empty_display_type = 'ARROWS'
ob_body.lineart.crease_threshold = 0.0
_vg = ob_body.vertex_groups.new(name='Bone')
for _i, _w in zip([420, 421, 422, 423, 424, 425, 427, 428, 429, 430, 431, 444, 445, 446, 447, 448, 449, 450, 451, 453, 939, 940, 941, 942, 943, 944, 946, 947, 948, 949, 950, 963, 964, 965, 966, 967, 968, 969, 970, 972], [0.02053, 0.05406, 0.06016, 0.07944, 0.07967, 0.06593, 0.06048, 0.05233, 0.02637, 0.0334, 0.009132, 0.0129, 0.04242, 0.0495, 0.05835, 0.06785, 0.02136, 0.04726, 0.03635, 0.0194, 0.0199, 0.0536, 0.05965, 0.07879, 0.07899, 0.06527, 0.05994, 0.05188, 0.02561, 0.03265, 0.008576, 0.01233, 0.04162, 0.04864, 0.05784, 0.06724, 0.02067, 0.04638, 0.03559, 0.01878]): _vg.add([_i], _w, 'REPLACE')
_vg = ob_body.vertex_groups.new(name='Bone.002')
for _i, _w in zip([173, 175, 179, 180, 188, 194, 195, 196, 214, 215, 216, 218, 219, 225, 226, 227, 228, 229, 230, 231, 232, 233, 234, 235, 236, 237, 238, 239, 240, 241, 243, 244, 245, 246, 247, 248, 250, 255, 256, 644, 646, 650, 651, 659, 665, 666, 667, 685, 686, 687, 689, 690, 696, 697, 698, 699, 700, 701, 702, 703, 704, 705, 706, 707, 708, 709, 710, 711, 712, 714, 715, 716, 717, 718, 719, 721, 726, 727, 819, 820, 821, 823, 831, 832, 833, 834, 835, 836, 837, 838], [0.1939, 0.06873, 0.6352, 0.08455, 0.1195, 0.2861, 0.6334, 0.4837, 0.03411, 0.606, 0.7745, 0.04109, 0.2423, 0.5855, 0.5731, 0.259, 0.7833, 0.6644, 0.2841, 0.1034, 0.6298, 0.06685, 0.2005, 0.4594, 0.3503, 0.5156, 0.5998, 0.1662, 0.1444, 0.2748, 0.2058, 0.005519, 0.1412, 0.1425, 0.1457, 0.014, 0.02495, 0.01908, 0.05615, 0.1941, 0.06904, 0.6339, 0.08519, 0.1203, 0.2861, 0.632, 0.4813, 0.03527, 0.6044, 0.7735, 0.04222, 0.2437, 0.5835, 0.5711, 0.2583, 0.7827, 0.6633, 0.283, 0.103, 0.6298, 0.06664, 0.1997, 0.4574, 0.3502, 0.5149, 0.599, 0.1659, 0.1442, 0.2745, 0.2057, 0.005389, 0.1411, 0.1424, 0.1455, 0.0139, 0.0249, 0.01902, 0.05601, 0.132, 0.0001629, 0.7157, 0.6761, 0.01288, 0.4673, 0.7594, 0.553, 0.9293, 0.7992, 0.7303, 0.5131]): _vg.add([_i], _w, 'REPLACE')
_vg = ob_body.vertex_groups.new(name='Bone.003')
for _i, _w in zip([173, 174, 175, 176, 178, 179, 180, 181, 188, 194, 195, 196, 212, 213, 214, 215, 216, 217, 218, 219, 225, 226, 227, 228, 230, 231, 234, 235, 238, 644, 645, 646, 647, 649, 650, 651, 652, 659, 665, 666, 667, 683, 684, 685, 686, 687, 688, 689, 690, 696, 697, 698, 699, 701, 702, 705, 706, 709, 819, 820, 821, 822, 829, 830, 831, 832, 833, 836], [0.6587, 0.162, 0.6422, 0.06373, 0.1888, 0.2288, 0.6965, 0.03015, 0.7404, 0.5226, 0.0725, 0.2262, 0.04208, 0.1749, 0.8608, 0.3493, 0.1455, 0.1601, 0.606, 0.6765, 0.2471, 0.07966, 0.00871, 0.0545, 0.09134, 0.01651, 0.0734, 0.2112, 0.0043, 0.6576, 0.1624, 0.641, 0.06411, 0.1893, 0.229, 0.6942, 0.03025, 0.7376, 0.5209, 0.07275, 0.2265, 0.0424, 0.1754, 0.8589, 0.3504, 0.1459, 0.1602, 0.6035, 0.6737, 0.2475, 0.08003, 0.008938, 0.05462, 0.09151, 0.01662, 0.07348, 0.2114, 0.004499, 0.715, 0.2163, 0.1564, 0.07472, 0.04954, 0.1614, 0.8789, 0.4948, 0.1718, 0.08354]): _vg.add([_i], _w, 'REPLACE')
_vg = ob_body.vertex_groups.new(name='Bone.004')
for _i, _w in zip([173, 174, 175, 176, 177, 178, 179, 180, 181, 182, 183, 188, 194, 197, 208, 209, 211, 212, 213, 214, 217, 218, 219, 345, 348, 349, 351, 354, 357, 358, 359, 644, 645, 646, 647, 648, 649, 650, 651, 652, 653, 654, 659, 665, 668, 679, 680, 682, 683, 684, 685, 688, 689, 690, 816, 819, 820, 822, 824, 825, 826, 827, 828, 829, 830, 831, 839, 840, 841, 842, 845, 867, 868, 869, 870, 873, 874, 875], [0.09234, 0.6931, 0.2369, 0.6041, 0.1265, 0.5769, 0.005784, 0.1437, 0.1312, 0.01235, 0.006262, 0.07376, 0.02984, 0.004301, 0.1582, 0.2619, 0.09313, 0.6377, 0.7193, 0.07423, 0.4413, 0.2188, 0.0005761, 0.1818, 0.1101, 0.0005397, 0.0867, 0.04774, 0.001918, 0.003511, 0.03031, 0.0927, 0.6913, 0.2373, 0.6021, 0.1262, 0.5745, 0.006167, 0.1443, 0.1307, 0.0122, 0.006191, 0.07456, 0.03065, 0.004109, 0.1581, 0.2617, 0.09288, 0.6367, 0.7178, 0.07508, 0.4393, 0.2193, 0.001502, 0.1818, 0.1118, 0.7088, 0.8531, 0.9033, 0.8742, 0.03743, 0.3705, 0.5344, 0.7163, 0.7635, 0.07299, 0.6054, 0.2439, 0.11, 0.0003032, 0.08657, 0.00596, 0.05335, 0.1071, 0.0469, 0.001027, 0.003275, 0.02986]): _vg.add([_i], _w, 'REPLACE')
_vg = ob_body.vertex_groups.new(name='Bone.005')
for _i, _w in zip([174, 176, 177, 178, 181, 182, 183, 184, 185, 186, 187, 192, 197, 200, 208, 209, 211, 212, 217, 345, 348, 349, 350, 351, 352, 353, 354, 355, 356, 357, 358, 359, 360, 361, 362, 363, 364, 368, 395, 679, 680, 683, 824, 825, 826, 827, 828, 829, 839, 840, 844, 848, 867, 868, 869, 875], [0.05375, 0.201, 0.7032, 0.03348, 0.01283, 0.8965, 0.8646, 0.9103, 0.8666, 0.1146, 0.8688, 0.04928, 0.06279, 0.1513, 0.6679, 0.5125, 0.0614, 0.1225, 0.002406, 0.6928, 0.5481, 0.6439, 0.6646, 0.3319, 0.3952, 0.3365, 0.1344, 0.1269, 0.079, 0.06846, 0.02471, 0.06414, 0.006946, 0.08355, 0.04056, 0.04777, 0.01115, 0.009273, 0.03151, 0.0655, 0.05808, 0.02728, 0.009227, 0.03776, 0.1174, 0.2237, 0.166, 0.06357, 0.08952, 0.08398, 0.07228, 0.03008, 0.006286, 0.0368, 0.06111, 0.001101]): _vg.add([_i], _w, 'REPLACE')
_vg = ob_body.vertex_groups.new(name='Bone.006')
for _i, _w in zip([174, 176, 177, 178, 180, 181, 182, 184, 186, 187, 189, 190, 192, 193, 197, 198, 199, 200, 201, 202, 203, 204, 205, 206, 208, 209, 210, 211, 212, 213, 217, 218, 220, 221, 222, 223, 224, 330, 332, 336, 337, 346, 347, 828, 829], [0.05992, 0.1139, 0.1501, 0.1604, 0.01732, 0.7878, 0.05218, 0.07676, 0.8793, 0.1065, 0.982, 0.1703, 0.9396, 0.7316, 0.8998, 0.9642, 0.9507, 0.8246, 0.0707, 0.4586, 0.06769, 0.1154, 0.7835, 0.9744, 0.04293, 0.1155, 0.9649, 0.8149, 0.1239, 0.05215, 0.3538, 0.1, 0.9649, 0.9601, 0.8308, 0.9752, 0.98, 0.3813, 0.05597, 0.06942, 0.07746, 0.882, 0.87, 0.03543, 0.04546]): _vg.add([_i], _w, 'REPLACE')
_vg = ob_body.vertex_groups.new(name='Bone.007')
for _i, _w in zip([1, 2, 4, 5, 6, 14, 15, 16, 43, 44, 45, 46, 48, 190, 191, 193, 201, 202, 203, 204, 205, 207, 221, 222, 330, 331, 332, 333, 334, 335, 336, 337, 338, 339, 340, 341, 342, 343, 344, 346, 347], [0.9324, 0.1007, 0.001611, 0.06911, 0.001156, 0.1798, 0.8434, 0.9154, 0.9164, 0.9056, 0.1383, 0.168, 0.007112, 0.8295, 0.9527, 0.2675, 0.9291, 0.5413, 0.9322, 0.8842, 0.2147, 0.8633, 0.02607, 0.1686, 0.6176, 0.9779, 0.9424, 0.9902, 0.989, 0.9808, 0.9296, 0.9214, 0.9948, 0.9802, 0.9855, 0.9903, 0.9891, 0.9874, 0.9834, 0.1111, 0.1215]): _vg.add([_i], _w, 'REPLACE')
_vg = ob_body.vertex_groups.new(name='Bone.008')
for _i, _w in zip([0, 1, 2, 3, 4, 5, 6, 7, 8, 12, 14, 15, 16, 17, 22, 23, 43, 44, 45, 46, 47, 48, 49, 50, 51, 52, 53, 54, 57, 60, 116, 117, 118, 119, 125, 146, 169, 170, 172, 191, 207], [0.9505, 0.0539, 0.7788, 0.7253, 0.7508, 0.1268, 0.2099, 0.6291, 0.1323, 0.09654, 0.6212, 0.1094, 0.07677, 0.1103, 0.06231, 0.8817, 0.07704, 0.0886, 0.8097, 0.7762, 0.9019, 0.7885, 0.7137, 0.1041, 0.6685, 0.1428, 0.04478, 0.06821, 0.04196, 0.05506, 0.13, 0.1721, 0.1082, 0.04432, 0.01129, 0.00875, 0.00504, 0.01215, 0.1484, 0.02974, 0.07064]): _vg.add([_i], _w, 'REPLACE')
_vg = ob_body.vertex_groups.new(name='Bone.012')
for _i, _w in zip([2, 3, 5, 6, 7, 8, 9, 10, 11, 12, 13, 14, 15, 17, 24, 50, 51, 52, 53, 54, 55, 56, 57, 58, 59, 60, 61, 64, 66, 207], [0.1167, 0.05086, 0.8007, 0.7478, 0.2404, 0.2711, 0.9611, 0.9308, 0.08537, 0.8614, 0.8793, 0.1936, 0.04161, 0.003164, 0.0007828, 0.8587, 0.2245, 0.5614, 0.2356, 0.06953, 0.8802, 0.06043, 0.5192, 0.6793, 0.1021, 0.6979, 0.1345, 0.04992, 0.002846, 0.0649]): _vg.add([_i], _w, 'REPLACE')
_vg = ob_body.vertex_groups.new(name='Bone.013')
for _i, _w in zip([8, 10, 11, 13, 52, 53, 55, 56, 57, 58, 59, 60, 61, 62, 63, 64, 65, 66, 67, 68, 69, 70, 71, 72, 73, 74, 75, 76], [0.0507, 0.05805, 0.9061, 0.09784, 0.04916, 0.06068, 0.07893, 0.9258, 0.1625, 0.2599, 0.8606, 0.1204, 0.7993, 0.9359, 0.8261, 0.8081, 0.7895, 0.7294, 0.1831, 0.1797, 0.2576, 0.2955, 0.2078, 0.01813, 0.04356, 0.09792, 0.1094, 0.08189]): _vg.add([_i], _w, 'REPLACE')
_vg = ob_body.vertex_groups.new(name='Bone.014')
for _i, _w in zip([61, 62, 63, 64, 65, 66, 67, 68, 69, 70, 71, 72, 73, 74, 75, 76, 77, 78, 79, 80, 81, 82, 83, 84, 85, 86, 87], [0.01652, 0.06079, 0.166, 0.137, 0.1829, 0.2389, 0.8157, 0.8182, 0.7282, 0.6953, 0.7832, 0.9655, 0.9525, 0.897, 0.8872, 0.9146, 0.9924, 0.9926, 0.9768, 0.9808, 0.9829, 0.9956, 0.997, 0.9918, 0.9976, 0.9909, 0.9965]): _vg.add([_i], _w, 'REPLACE')
_vg = ob_body.vertex_groups.new(name='Bone.015')
for _i, _w in zip([3, 7, 8, 17, 18, 19, 20, 21, 22, 23, 24, 25, 26, 27, 28, 29, 51, 52, 53, 54, 57, 58, 60, 88, 91, 95, 96, 116, 170, 171], [0.02807, 0.05238, 0.4706, 0.2128, 0.8688, 0.867, 0.5961, 0.1712, 0.8401, 0.05979, 0.9466, 0.9501, 0.8993, 0.1711, 0.9223, 0.9306, 0.08063, 0.2349, 0.6315, 0.8403, 0.2522, 0.024, 0.1053, 0.08395, 0.07923, 0.1286, 0.01092, 0.05385, 0.0131, 0.06248]): _vg.add([_i], _w, 'REPLACE')
_vg = ob_body.vertex_groups.new(name='Bone.016')
for _i, _w in zip([19, 25, 27, 28, 30, 31, 32, 33, 88, 89, 90], [0.09368, 0.0171, 0.8102, 0.07695, 0.01335, 0.1293, 0.8506, 0.09277, 0.8605, 0.4517, 0.05003]): _vg.add([_i], _w, 'REPLACE')
_vg = ob_body.vertex_groups.new(name='Bone.017')
for _i, _w in zip([30, 31, 32, 33, 34, 35, 36, 37, 38, 39, 40, 41, 42, 88, 89, 90], [0.9448, 0.8642, 0.1364, 0.8934, 0.9991, 0.9965, 0.9983, 0.9988, 0.9981, 0.9772, 0.9874, 0.9751, 0.9897, 0.05636, 0.5426, 0.9489]): _vg.add([_i], _w, 'REPLACE')
_vg = ob_body.vertex_groups.new(name='Bone.018')
for _i, _w in zip([3, 7, 8, 17, 18, 20, 21, 22, 23, 26, 29, 91, 92, 93, 94, 95, 96, 97, 98, 99, 100, 116, 117, 119, 121, 123, 124, 125, 170, 171], [0.08278, 0.00504, 0.0559, 0.5673, 0.06905, 0.3307, 0.8041, 0.08493, 0.0121, 0.08363, 0.01975, 0.7656, 0.06036, 0.7394, 0.8367, 0.808, 0.912, 0.9344, 0.07464, 0.02397, 0.001341, 0.525, 0.03643, 0.1787, 0.01606, 0.2452, 0.1452, 0.08419, 0.8743, 0.9083]): _vg.add([_i], _w, 'REPLACE')
_vg = ob_body.vertex_groups.new(name='Bone.019')
for _i, _w in zip([91, 92, 93, 94, 95, 96, 97, 98, 99, 100, 101, 102, 103, 113, 114], [0.08344, 0.8755, 0.05229, 0.003769, 0.04649, 0.05456, 0.01931, 0.8816, 0.9518, 0.9453, 0.01982, 0.05942, 0.04856, 0.896, 0.07089]): _vg.add([_i], _w, 'REPLACE')
_vg = ob_body.vertex_groups.new(name='Bone.020')
for _i, _w in zip([92, 98, 101, 102, 103, 104, 105, 106, 107, 108, 109, 110, 111, 112, 113, 114, 115], [0.0527, 0.01823, 0.9628, 0.9409, 0.9509, 0.9805, 0.9996, 0.999, 0.9993, 0.9997, 0.9981, 0.9975, 0.9913, 0.9947, 0.1213, 0.9302, 0.9926]): _vg.add([_i], _w, 'REPLACE')
_vg = ob_body.vertex_groups.new(name='Bone.021')
for _i, _w in zip([3, 17, 49, 91, 93, 94, 116, 117, 119, 120, 121, 122, 123, 124, 125, 126, 127, 128, 141, 144, 148, 149, 150, 151, 169, 170, 172], [0.00259, 0.03256, 0.1236, 0.02967, 0.1577, 0.1169, 0.186, 0.1108, 0.5692, 0.06697, 0.6144, 0.8362, 0.6472, 0.7706, 0.8552, 0.05781, 0.4876, 0.09228, 0.07322, 0.02477, 0.2352, 0.175, 0.07538, 0.006256, 0.8402, 0.05758, 0.02637]): _vg.add([_i], _w, 'REPLACE')
_vg = ob_body.vertex_groups.new(name='Bone.022')
for _i, _w in zip([119, 120, 121, 122, 123, 124, 126, 127, 128, 129, 130, 141, 142], [0.05088, 0.8516, 0.02642, 0.05994, 0.07274, 0.06665, 0.865, 0.5081, 0.8531, 0.02853, 0.02394, 0.8727, 0.01476]): _vg.add([_i], _w, 'REPLACE')
_vg = ob_body.vertex_groups.new(name='Bone.023')
for _i, _w in zip([120, 126, 128, 129, 130, 131, 132, 133, 134, 135, 136, 137, 138, 139, 140, 141, 142, 143], [0.0539, 0.05873, 0.04317, 0.9566, 0.9596, 0.9799, 0.9835, 0.9993, 0.9989, 0.9996, 0.9992, 0.9992, 0.9979, 0.9933, 0.9932, 0.04759, 0.9647, 0.996]): _vg.add([_i], _w, 'REPLACE')
_vg = ob_body.vertex_groups.new(name='Bone.024')
for _i, _w in zip([3, 4, 46, 47, 48, 49, 116, 117, 118, 119, 121, 122, 125, 144, 145, 146, 147, 148, 149, 150, 151, 152, 153, 166, 169, 172], [0.06534, 0.1637, 0.02354, 0.0534, 0.1511, 0.1268, 0.05778, 0.6307, 0.8313, 0.1179, 0.2608, 0.08547, 0.0005442, 0.8551, 0.6913, 0.9106, 0.9558, 0.6334, 0.7588, 0.9003, 0.2532, 0.4818, 0.1329, 0.05264, 0.1122, 0.8004]): _vg.add([_i], _w, 'REPLACE')
_vg = ob_body.vertex_groups.new(name='Bone.025')
for _i, _w in zip([121, 144, 145, 146, 148, 149, 151, 152, 153, 154, 155, 156, 157, 166, 167, 168], [0.007308, 0.06842, 0.2572, 0.01524, 0.08509, 0.04499, 0.6662, 0.5098, 0.8355, 0.01165, 0.08694, 0.8445, 0.08037, 0.829, 0.2343, 0.03273]): _vg.add([_i], _w, 'REPLACE')
_vg = ob_body.vertex_groups.new(name='Bone.026')
for _i, _w in zip([145, 151, 153, 154, 155, 156, 157, 158, 159, 160, 161, 162, 163, 164, 165, 166, 167, 168], [0.02179, 0.04515, 0.007041, 0.9488, 0.8947, 0.1342, 0.9141, 0.9987, 0.9822, 0.9884, 0.9964, 0.9768, 0.9904, 0.9777, 0.992, 0.1192, 0.7527, 0.9557]): _vg.add([_i], _w, 'REPLACE')
_vg = ob_body.vertex_groups.new(name='Bone.027')
for _i, _w in zip([183, 185, 208, 345, 348, 349, 350, 351, 352, 353, 354, 355, 356, 357, 358, 359, 360, 361, 362, 363, 364, 365, 366, 367, 368, 369, 370, 371, 372, 373, 374, 375, 376, 377, 378, 379, 380, 381, 382, 383, 387, 388, 389, 390, 391, 392, 393, 395, 396, 397, 404, 654, 656, 679, 816, 825, 826, 827, 828, 839, 840, 841, 842, 843, 844, 845, 846, 847, 848, 849, 850, 851, 852, 853, 854, 857, 858, 859, 860, 867, 868, 869, 870, 871, 872, 873, 874, 875, 876, 877, 878, 879, 880, 881, 882, 883, 884, 885, 886, 887, 888, 889, 890, 891, 892, 893, 894, 895, 896, 897, 898, 899, 900, 902, 906, 907, 908, 909, 910, 911, 912, 914, 915, 916, 923], [0.07834, 0.08125, 0.04263, 0.0777, 0.248, 0.2641, 0.2746, 0.4288, 0.4681, 0.5669, 0.4715, 0.5324, 0.6291, 0.2826, 0.2044, 0.305, 0.1606, 0.428, 0.1996, 0.252, 0.2734, 0.1203, 0.1096, 0.1026, 0.157, 0.06139, 0.07852, 0.07012, 0.06171, 0.02494, 0.06004, 0.03004, 0.003407, 0.008827, 0.00812, 0.03023, 0.02105, 0.01727, 0.0004219, 0.003905, 0.05896, 0.08837, 0.09298, 0.04346, 0.01699, 0.05021, 0.007366, 0.256, 0.1213, 0.06251, 0.02633, 0.07799, 0.08129, 0.04264, 0.07746, 0.00249, 0.7029, 0.1371, 0.006823, 0.1695, 0.4709, 0.2472, 0.2627, 0.275, 0.8057, 0.4274, 0.4647, 0.5686, 0.845, 0.1524, 0.08347, 0.07646, 0.06786, 0.06106, 0.01392, 0.7528, 0.2346, 0.08708, 0.01651, 0.1984, 0.3164, 0.4917, 0.4695, 0.5174, 0.638, 0.2756, 0.2028, 0.3027, 0.1591, 0.1125, 0.1056, 0.1225, 0.3904, 0.1936, 0.2284, 0.2618, 0.1185, 0.1056, 0.09504, 0.1409, 0.05971, 0.07753, 0.06959, 0.0613, 0.02413, 0.05922, 0.02825, 0.002742, 0.007726, 0.006007, 0.02719, 0.01761, 0.0157, 0.001366, 0.05575, 0.08326, 0.0827, 0.03547, 0.01274, 0.04012, 0.001361, 0.2341, 0.1084, 0.05487, 0.01603]): _vg.add([_i], _w, 'REPLACE')
_vg = ob_body.vertex_groups.new(name='Bone.028')
for _i, _w in zip([348, 349, 350, 351, 352, 353, 354, 355, 356, 357, 358, 359, 360, 361, 362, 363, 364, 365, 366, 367, 368, 369, 370, 371, 372, 373, 374, 375, 376, 377, 378, 379, 380, 381, 382, 383, 384, 385, 386, 387, 388, 389, 390, 391, 392, 393, 394, 395, 396, 397, 398, 399, 400, 401, 402, 403, 404, 405, 406, 407, 408, 409, 410, 411, 412, 413, 839, 840, 841, 842, 843, 844, 845, 846, 847, 848, 849, 850, 851, 852, 853, 854, 855, 856, 857, 858, 859, 860, 861, 862, 863, 864, 865, 866, 867, 868, 869, 870, 871, 872, 873, 874, 875, 876, 877, 878, 879, 880, 881, 882, 883, 884, 885, 886, 887, 888, 889, 890, 891, 892, 893, 894, 895, 896, 897, 898, 899, 900, 901, 902, 903, 904, 905, 906, 907, 908, 909, 910, 911, 912, 913, 914, 915, 916, 917, 918, 919, 920, 921, 922, 923, 924, 925, 926, 927, 928, 929, 930, 931, 932], [0.07093, 0.05609, 0.02115, 0.1286, 0.1041, 0.07498, 0.3239, 0.3193, 0.2833, 0.6088, 0.7099, 0.5646, 0.7736, 0.4722, 0.7253, 0.6871, 0.6916, 0.832, 0.8501, 0.8845, 0.8057, 0.9159, 0.8911, 0.9028, 0.9147, 0.9487, 0.9172, 0.9454, 0.9637, 0.96, 0.9607, 0.9457, 0.9523, 0.9542, 0.9659, 0.9638, 0.9734, 0.9731, 0.9732, 0.9211, 0.8824, 0.8845, 0.9472, 0.9555, 0.9361, 0.9633, 0.973, 0.6957, 0.8563, 0.926, 0.9823, 0.9779, 0.9807, 0.989, 0.9947, 0.992, 0.954, 0.9744, 0.9854, 0.9912, 0.9979, 0.9953, 0.9833, 0.9913, 0.9965, 0.9982, 0.03523, 0.1154, 0.0724, 0.05872, 0.02195, 0.01219, 0.131, 0.1097, 0.07505, 0.06824, 0.7846, 0.8837, 0.8937, 0.9059, 0.9155, 0.9564, 0.9742, 0.9839, 0.2137, 0.7513, 0.9061, 0.9634, 0.9879, 0.9959, 0.9985, 0.9991, 0.9963, 0.9903, 0.7174, 0.5433, 0.2782, 0.3287, 0.3433, 0.2803, 0.6191, 0.7123, 0.5684, 0.7758, 0.8422, 0.8521, 0.8278, 0.5229, 0.734, 0.7186, 0.7073, 0.8345, 0.8556, 0.8938, 0.827, 0.9182, 0.8924, 0.9036, 0.9152, 0.9493, 0.9183, 0.9466, 0.9641, 0.9607, 0.9621, 0.9477, 0.9545, 0.9552, 0.9671, 0.9655, 0.9739, 0.9739, 0.9744, 0.9254, 0.8892, 0.8979, 0.9521, 0.9583, 0.9428, 0.9672, 0.9749, 0.7244, 0.8728, 0.9356, 0.9829, 0.9803, 0.982, 0.9896, 0.9951, 0.9928, 0.9605, 0.9783, 0.9878, 0.9926, 0.9983, 0.9961, 0.9851, 0.9923, 0.997, 0.9984]): _vg.add([_i], _w, 'REPLACE')
_vg = ob_body.vertex_groups.new(name='Bone.029')
for _i, _w in zip([208, 209, 212, 359, 645, 647, 648, 649, 652, 653, 654, 655, 656, 657, 658, 663, 668, 671, 679, 680, 682, 683, 688, 816, 824, 825, 826, 827, 828, 829, 839, 840, 841, 842, 843, 844, 845, 846, 847, 848, 867, 868, 869, 870, 871, 872, 873, 874, 875, 876, 880, 881, 882, 883, 887, 914], [0.0655, 0.05808, 0.02717, 0.0005307, 0.0542, 0.2019, 0.7033, 0.03427, 0.013, 0.8965, 0.8644, 0.9102, 0.8665, 0.1146, 0.8688, 0.04929, 0.06281, 0.1513, 0.6679, 0.5125, 0.06144, 0.1228, 0.002778, 0.6926, 0.009289, 0.03773, 0.1174, 0.2237, 0.166, 0.06364, 0.0894, 0.08368, 0.5475, 0.6429, 0.6639, 0.07211, 0.331, 0.3932, 0.3348, 0.02958, 0.004983, 0.03533, 0.0605, 0.132, 0.1193, 0.07372, 0.06561, 0.02259, 0.06258, 0.005062, 0.07248, 0.03607, 0.03459, 0.00388, 0.0006936, 0.01977]): _vg.add([_i], _w, 'REPLACE')
_vg = ob_body.vertex_groups.new(name='Bone.030')
for _i, _w in zip([645, 647, 648, 649, 651, 652, 653, 655, 657, 658, 660, 661, 663, 664, 668, 669, 670, 671, 672, 673, 674, 675, 676, 677, 679, 680, 681, 682, 683, 684, 688, 689, 691, 692, 693, 694, 695, 801, 803, 807, 808, 817, 818, 828, 829], [0.0605, 0.1146, 0.1502, 0.1615, 0.01823, 0.7881, 0.0522, 0.07677, 0.8793, 0.1065, 0.982, 0.1703, 0.9396, 0.7316, 0.8998, 0.9643, 0.9507, 0.8247, 0.0707, 0.4586, 0.06769, 0.1154, 0.7835, 0.9744, 0.043, 0.1156, 0.9649, 0.8151, 0.1243, 0.05269, 0.3553, 0.101, 0.9649, 0.9601, 0.8308, 0.9752, 0.98, 0.3813, 0.05597, 0.06942, 0.07747, 0.882, 0.87, 0.03557, 0.04577]): _vg.add([_i], _w, 'REPLACE')
_vg = ob_body.vertex_groups.new(name='Bone.031')
for _i, _w in zip([472, 473, 475, 476, 477, 485, 486, 487, 514, 515, 516, 517, 519, 661, 662, 664, 672, 673, 674, 675, 676, 678, 692, 693, 801, 802, 803, 804, 805, 806, 807, 808, 809, 810, 811, 812, 813, 814, 815, 817, 818], [0.9324, 0.1007, 0.001611, 0.06911, 0.001156, 0.1798, 0.8434, 0.9154, 0.9164, 0.9056, 0.1383, 0.168, 0.007112, 0.8295, 0.9527, 0.2675, 0.9291, 0.5413, 0.9322, 0.8842, 0.2147, 0.8633, 0.02607, 0.1686, 0.6176, 0.9779, 0.9424, 0.9902, 0.989, 0.9808, 0.9296, 0.9214, 0.9948, 0.9802, 0.9855, 0.9903, 0.9891, 0.9874, 0.9834, 0.1111, 0.1215]): _vg.add([_i], _w, 'REPLACE')
_vg = ob_body.vertex_groups.new(name='Bone.032')
for _i, _w in zip([471, 472, 473, 474, 475, 476, 477, 478, 479, 483, 485, 486, 487, 488, 493, 494, 514, 515, 516, 517, 518, 519, 520, 521, 522, 523, 524, 525, 528, 531, 587, 588, 589, 590, 596, 617, 640, 641, 643, 662, 678], [0.9505, 0.0539, 0.7788, 0.7253, 0.7508, 0.1268, 0.2099, 0.6291, 0.1323, 0.09654, 0.6212, 0.1094, 0.07677, 0.1103, 0.06231, 0.8817, 0.07704, 0.0886, 0.8097, 0.7762, 0.9019, 0.7885, 0.7137, 0.1041, 0.6685, 0.1428, 0.04478, 0.06821, 0.04196, 0.05506, 0.13, 0.1721, 0.1082, 0.04432, 0.01129, 0.00875, 0.00504, 0.01215, 0.1484, 0.02974, 0.07064]): _vg.add([_i], _w, 'REPLACE')
_vg = ob_body.vertex_groups.new(name='Bone.033')
for _i, _w in zip([473, 474, 476, 477, 478, 479, 480, 481, 482, 483, 484, 485, 486, 488, 495, 521, 522, 523, 524, 525, 526, 527, 528, 529, 530, 531, 532, 535, 537, 678], [0.1167, 0.05086, 0.8007, 0.7478, 0.2404, 0.2711, 0.9611, 0.9308, 0.08537, 0.8614, 0.8793, 0.1936, 0.04161, 0.003164, 0.0007828, 0.8587, 0.2245, 0.5614, 0.2356, 0.06953, 0.8802, 0.06043, 0.5192, 0.6793, 0.1021, 0.6979, 0.1345, 0.04992, 0.002846, 0.0649]): _vg.add([_i], _w, 'REPLACE')
_vg = ob_body.vertex_groups.new(name='Bone.034')
for _i, _w in zip([479, 481, 482, 484, 523, 524, 526, 527, 528, 529, 530, 531, 532, 533, 534, 535, 536, 537, 538, 539, 540, 541, 542, 543, 544, 545, 546, 547], [0.0507, 0.05805, 0.9061, 0.09784, 0.04916, 0.06068, 0.07893, 0.9258, 0.1625, 0.2599, 0.8606, 0.1204, 0.7993, 0.9359, 0.8261, 0.8081, 0.7895, 0.7294, 0.1831, 0.1797, 0.2576, 0.2955, 0.2078, 0.01813, 0.04356, 0.09792, 0.1094, 0.08189]): _vg.add([_i], _w, 'REPLACE')
_vg = ob_body.vertex_groups.new(name='Bone.035')
for _i, _w in zip([532, 533, 534, 535, 536, 537, 538, 539, 540, 541, 542, 543, 544, 545, 546, 547, 548, 549, 550, 551, 552, 553, 554, 555, 556, 557, 558], [0.01652, 0.06079, 0.166, 0.137, 0.1829, 0.2389, 0.8157, 0.8182, 0.7282, 0.6953, 0.7832, 0.9655, 0.9525, 0.897, 0.8872, 0.9146, 0.9924, 0.9926, 0.9768, 0.9808, 0.9829, 0.9956, 0.997, 0.9918, 0.9976, 0.9909, 0.9965]): _vg.add([_i], _w, 'REPLACE')
_vg = ob_body.vertex_groups.new(name='Bone.036')
for _i, _w in zip([474, 478, 479, 488, 489, 490, 491, 492, 493, 494, 495, 496, 497, 498, 499, 500, 522, 523, 524, 525, 528, 529, 531, 559, 562, 566, 567, 587, 641, 642], [0.02807, 0.05238, 0.4706, 0.2128, 0.8688, 0.867, 0.5961, 0.1712, 0.8401, 0.05979, 0.9466, 0.9501, 0.8993, 0.1711, 0.9223, 0.9306, 0.08063, 0.2349, 0.6315, 0.8403, 0.2522, 0.024, 0.1053, 0.08395, 0.07923, 0.1286, 0.01092, 0.05385, 0.0131, 0.06248]): _vg.add([_i], _w, 'REPLACE')
_vg = ob_body.vertex_groups.new(name='Bone.037')
for _i, _w in zip([490, 496, 498, 499, 501, 502, 503, 504, 559, 560, 561], [0.09368, 0.0171, 0.8102, 0.07695, 0.01335, 0.1293, 0.8506, 0.09277, 0.8605, 0.4517, 0.05003]): _vg.add([_i], _w, 'REPLACE')
_vg = ob_body.vertex_groups.new(name='Bone.038')
for _i, _w in zip([501, 502, 503, 504, 505, 506, 507, 508, 509, 510, 511, 512, 513, 559, 560, 561], [0.9448, 0.8642, 0.1364, 0.8934, 0.9991, 0.9965, 0.9983, 0.9988, 0.9981, 0.9772, 0.9874, 0.9751, 0.9897, 0.05636, 0.5426, 0.9489]): _vg.add([_i], _w, 'REPLACE')
_vg = ob_body.vertex_groups.new(name='Bone.039')
for _i, _w in zip([474, 478, 479, 488, 489, 491, 492, 493, 494, 497, 500, 562, 563, 564, 565, 566, 567, 568, 569, 570, 571, 587, 588, 590, 592, 594, 595, 596, 641, 642], [0.08278, 0.00504, 0.0559, 0.5673, 0.06905, 0.3307, 0.8041, 0.08493, 0.0121, 0.08363, 0.01975, 0.7656, 0.06036, 0.7394, 0.8367, 0.808, 0.912, 0.9344, 0.07464, 0.02397, 0.001341, 0.525, 0.03643, 0.1787, 0.01606, 0.2452, 0.1452, 0.08419, 0.8743, 0.9083]): _vg.add([_i], _w, 'REPLACE')
_vg = ob_body.vertex_groups.new(name='Bone.040')
for _i, _w in zip([562, 563, 564, 565, 566, 567, 568, 569, 570, 571, 572, 573, 574, 584, 585], [0.08344, 0.8755, 0.05229, 0.003769, 0.04649, 0.05456, 0.01931, 0.8816, 0.9518, 0.9453, 0.01982, 0.05942, 0.04856, 0.896, 0.07089]): _vg.add([_i], _w, 'REPLACE')
_vg = ob_body.vertex_groups.new(name='Bone.041')
for _i, _w in zip([563, 569, 572, 573, 574, 575, 576, 577, 578, 579, 580, 581, 582, 583, 584, 585, 586], [0.0527, 0.01823, 0.9628, 0.9409, 0.9509, 0.9805, 0.9996, 0.999, 0.9993, 0.9997, 0.9981, 0.9975, 0.9913, 0.9947, 0.1213, 0.9302, 0.9926]): _vg.add([_i], _w, 'REPLACE')
_vg = ob_body.vertex_groups.new(name='Bone.042')
for _i, _w in zip([474, 488, 520, 562, 564, 565, 587, 588, 590, 591, 592, 593, 594, 595, 596, 597, 598, 599, 612, 615, 619, 620, 621, 622, 640, 641, 643], [0.00259, 0.03256, 0.1236, 0.02967, 0.1577, 0.1169, 0.186, 0.1108, 0.5692, 0.06697, 0.6144, 0.8362, 0.6472, 0.7706, 0.8552, 0.05781, 0.4876, 0.09228, 0.07322, 0.02477, 0.2352, 0.175, 0.07538, 0.006256, 0.8402, 0.05758, 0.02637]): _vg.add([_i], _w, 'REPLACE')
_vg = ob_body.vertex_groups.new(name='Bone.043')
for _i, _w in zip([590, 591, 592, 593, 594, 595, 597, 598, 599, 600, 601, 612, 613], [0.05088, 0.8516, 0.02642, 0.05994, 0.07274, 0.06665, 0.865, 0.5081, 0.8531, 0.02853, 0.02394, 0.8727, 0.01476]): _vg.add([_i], _w, 'REPLACE')
_vg = ob_body.vertex_groups.new(name='Bone.044')
for _i, _w in zip([591, 597, 599, 600, 601, 602, 603, 604, 605, 606, 607, 608, 609, 610, 611, 612, 613, 614], [0.0539, 0.05873, 0.04317, 0.9566, 0.9596, 0.9799, 0.9835, 0.9993, 0.9989, 0.9996, 0.9992, 0.9992, 0.9979, 0.9933, 0.9932, 0.04759, 0.9647, 0.996]): _vg.add([_i], _w, 'REPLACE')
_vg = ob_body.vertex_groups.new(name='Bone.045')
for _i, _w in zip([474, 475, 517, 518, 519, 520, 587, 588, 589, 590, 592, 593, 596, 615, 616, 617, 618, 619, 620, 621, 622, 623, 624, 637, 640, 643], [0.06534, 0.1637, 0.02354, 0.0534, 0.1511, 0.1268, 0.05778, 0.6307, 0.8313, 0.1179, 0.2608, 0.08547, 0.0005442, 0.8551, 0.6913, 0.9106, 0.9558, 0.6334, 0.7588, 0.9003, 0.2532, 0.4818, 0.1329, 0.05264, 0.1122, 0.8004]): _vg.add([_i], _w, 'REPLACE')
_vg = ob_body.vertex_groups.new(name='Bone.046')
for _i, _w in zip([592, 615, 616, 617, 619, 620, 622, 623, 624, 625, 626, 627, 628, 637, 638, 639], [0.007308, 0.06842, 0.2572, 0.01524, 0.08509, 0.04499, 0.6662, 0.5098, 0.8355, 0.01165, 0.08694, 0.8445, 0.08037, 0.829, 0.2343, 0.03273]): _vg.add([_i], _w, 'REPLACE')
_vg = ob_body.vertex_groups.new(name='Bone.047')
for _i, _w in zip([616, 622, 624, 625, 626, 627, 628, 629, 630, 631, 632, 633, 634, 635, 636, 637, 638, 639], [0.02179, 0.04515, 0.007041, 0.9488, 0.8947, 0.1342, 0.9141, 0.9987, 0.9822, 0.9884, 0.9964, 0.9768, 0.9904, 0.9777, 0.992, 0.1192, 0.7527, 0.9557]): _vg.add([_i], _w, 'REPLACE')
_vg = ob_body.vertex_groups.new(name='Bone.009')
for _i, _w in zip([173, 179, 180, 188, 194, 195, 196, 216, 219, 225, 226, 227, 228, 229, 230, 231, 232, 233, 234, 235, 236, 237, 238, 239, 240, 241, 242, 243, 244, 245, 246, 247, 248, 249, 250, 251, 252, 253, 254, 255, 256, 257, 258, 259, 260, 261, 262, 263, 264, 265, 266, 267, 268, 269, 270, 271, 272, 273, 274, 275, 276, 277, 278, 279, 280, 281, 282, 283, 284, 286, 290, 291, 292, 293, 666, 699, 700, 703, 707, 708, 709, 716, 717, 718, 821, 823, 833, 834, 835, 836, 837, 838], [0.01431, 0.09142, 0.007007, 0.03793, 0.1362, 0.2365, 0.2644, 0.05017, 0.03932, 0.1471, 0.3269, 0.6966, 0.1062, 0.2569, 0.612, 0.8578, 0.3289, 0.9096, 0.7121, 0.3009, 0.5023, 0.3394, 0.2809, 0.7957, 0.8348, 0.694, 0.9697, 0.7708, 0.9638, 0.8135, 0.8112, 0.8128, 0.958, 0.9703, 0.9561, 0.9889, 0.9811, 0.9866, 0.9668, 0.9527, 0.9325, 0.9838, 0.9836, 0.9796, 0.9817, 0.9712, 0.9633, 0.9324, 0.9723, 0.9815, 0.9832, 0.8662, 0.8223, 0.8932, 0.8265, 0.7197, 0.779, 0.8654, 0.8824, 0.8638, 0.1605, 0.1773, 0.1233, 0.176, 0.1823, 0.2684, 0.2032, 0.1829, 0.1826, 0.01973, 0.001616, 0.02946, 0.01264, 0.01713, 0.04515, 0.05342, 0.05585, 0.02761, 0.1441, 0.134, 0.0883, 0.03555, 0.03532, 0.0213, 0.05191, 0.1548, 0.01251, 0.2177, 0.0202, 0.05676, 0.1263, 0.2421]): _vg.add([_i], _w, 'REPLACE')
_vg = ob_body.vertex_groups.new(name='Bone.010')
for _i, _w in zip([261, 262, 263, 267, 268, 269, 270, 271, 272, 273, 274, 275, 276, 277, 278, 279, 280, 281, 282, 283, 284, 285, 286, 287, 288, 289, 290, 291, 292, 293, 294, 295, 296, 297, 298, 299, 300, 301, 302, 303, 304, 305, 306, 307, 308, 309, 310, 311, 312, 313, 314, 315, 316, 317, 318, 319, 320, 321, 322, 323, 324, 325, 326, 327, 328, 329, 414, 415, 416, 417, 418, 419, 420, 421, 422, 423, 424, 425, 426, 427, 428, 429, 430, 431, 432, 433, 434, 435, 436, 437, 438, 439, 440, 441, 442, 443, 444, 445, 446, 447, 448, 449, 450, 451, 452, 453, 454, 455, 456, 457, 458, 459, 460, 461, 462, 463, 464, 465, 466, 467, 468, 469, 470], [0.001691, 0.02037, 0.06579, 0.1336, 0.1775, 0.1064, 0.1731, 0.28, 0.2204, 0.1337, 0.1168, 0.1359, 0.8394, 0.8227, 0.8767, 0.8239, 0.8176, 0.7314, 0.7967, 0.817, 0.8173, 0.975, 0.9651, 0.976, 0.9757, 0.975, 0.9742, 0.9602, 0.9686, 0.9664, 0.9973, 0.9965, 0.9938, 0.9956, 0.9947, 0.9988, 0.9916, 0.9972, 0.9956, 0.9987, 0.9989, 0.9978, 0.9991, 0.9967, 0.9985, 0.9985, 0.9963, 0.9983, 0.9971, 0.9823, 0.9796, 0.5002, 0.5078, 0.3305, 0.3384, 0.2884, 0.3429, 0.3943, 0.3621, 0.4791, 0.9961, 0.9958, 0.9951, 0.9891, 0.9645, 0.954, 0.4198, 0.3762, 0.3605, 0.232, 0.1711, 0.1332, 0.1008, 0.0866, 0.08755, 0.09416, 0.1086, 0.1983, 0.3783, 0.1186, 0.09573, 0.1923, 0.1085, 0.1412, 0.4005, 0.2909, 0.2625, 0.1814, 0.2538, 0.3492, 0.2585, 0.4209, 0.3632, 0.2362, 0.1765, 0.1385, 0.1043, 0.08889, 0.09019, 0.09731, 0.1106, 0.2144, 0.1244, 0.09922, 0.2116, 0.1132, 0.1494, 0.3843, 0.3138, 0.302, 0.189, 0.2597, 0.3513, 0.2667, 0.7328, 0.4245, 0.9708, 0.9287, 0.9634, 0.9609, 0.2781, 0.3241, 0.8506]): _vg.add([_i], _w, 'REPLACE')
_vg = ob_body.vertex_groups.new(name='Bone.011')
for _i, _w in zip([315, 316, 317, 318, 319, 320, 321, 322, 323, 328, 329, 414, 415, 416, 417, 418, 419, 420, 421, 422, 423, 424, 425, 426, 427, 428, 429, 430, 431, 432, 433, 434, 435, 436, 437, 438, 439, 440, 441, 442, 443, 444, 445, 446, 447, 448, 449, 450, 451, 452, 453, 454, 455, 456, 457, 458, 459, 460, 461, 462, 463, 464, 465, 466, 467, 468, 469, 470], [0.4981, 0.4908, 0.6621, 0.6568, 0.6972, 0.6473, 0.5923, 0.6195, 0.5183, 0.02088, 0.04175, 0.5761, 0.6184, 0.6335, 0.7571, 0.8115, 0.8424, 0.8639, 0.8593, 0.8523, 0.8264, 0.8117, 0.7358, 0.6167, 0.8209, 0.8519, 0.7695, 0.8498, 0.8292, 0.5941, 0.698, 0.718, 0.7988, 0.7355, 0.6443, 0.7294, 0.5755, 0.6314, 0.7542, 0.8086, 0.8404, 0.8643, 0.8649, 0.8601, 0.8443, 0.8215, 0.7499, 0.827, 0.8576, 0.7655, 0.8521, 0.8277, 0.6112, 0.6796, 0.6849, 0.7959, 0.7315, 0.6429, 0.724, 0.2665, 0.5747, 0.008207, 0.07107, 0.02286, 0.02797, 0.7206, 0.6749, 0.149]): _vg.add([_i], _w, 'REPLACE')
_vg = ob_body.vertex_groups.new(name='Bone.048')
for _i, _w in zip([195, 228, 229, 232, 236, 237, 238, 245, 246, 247, 644, 650, 651, 659, 665, 666, 667, 687, 690, 696, 697, 698, 699, 700, 701, 702, 703, 704, 705, 706, 707, 708, 709, 710, 711, 712, 713, 714, 715, 716, 717, 718, 719, 720, 721, 722, 723, 724, 725, 726, 727, 728, 729, 730, 731, 732, 733, 734, 735, 736, 737, 738, 739, 740, 741, 742, 743, 744, 745, 746, 747, 748, 749, 750, 751, 752, 753, 754, 755, 757, 761, 762, 763, 764, 821, 823, 833, 834, 835, 836, 837, 838], [0.04504, 0.05355, 0.05583, 0.02766, 0.1441, 0.134, 0.08832, 0.03557, 0.03533, 0.0213, 0.01506, 0.09216, 0.007967, 0.03932, 0.1374, 0.2375, 0.2661, 0.05063, 0.04092, 0.1484, 0.3284, 0.6971, 0.1068, 0.2579, 0.6128, 0.8581, 0.329, 0.9098, 0.7126, 0.3024, 0.5024, 0.3401, 0.2816, 0.796, 0.835, 0.6942, 0.9698, 0.7708, 0.9639, 0.8136, 0.8113, 0.8129, 0.9581, 0.9703, 0.9561, 0.9889, 0.9811, 0.9866, 0.9669, 0.9528, 0.9326, 0.9838, 0.9836, 0.9796, 0.9817, 0.9712, 0.9633, 0.9324, 0.9723, 0.9815, 0.9832, 0.8662, 0.8223, 0.8932, 0.8265, 0.7197, 0.779, 0.8654, 0.8824, 0.8638, 0.1605, 0.1773, 0.1233, 0.176, 0.1823, 0.2684, 0.2032, 0.1829, 0.1826, 0.01973, 0.001616, 0.02946, 0.01264, 0.01713, 0.05217, 0.1551, 0.01298, 0.218, 0.02021, 0.05706, 0.1267, 0.2422]): _vg.add([_i], _w, 'REPLACE')
_vg = ob_body.vertex_groups.new(name='Bone.049')
for _i, _w in zip([732, 733, 734, 738, 739, 740, 741, 742, 743, 744, 745, 746, 747, 748, 749, 750, 751, 752, 753, 754, 755, 756, 757, 758, 759, 760, 761, 762, 763, 764, 765, 766, 767, 768, 769, 770, 771, 772, 773, 774, 775, 776, 777, 778, 779, 780, 781, 782, 783, 784, 785, 786, 787, 788, 789, 790, 791, 792, 793, 794, 795, 796, 797, 798, 799, 800, 933, 934, 935, 936, 937, 938, 939, 940, 941, 942, 943, 944, 945, 946, 947, 948, 949, 950, 951, 952, 953, 954, 955, 956, 957, 958, 959, 960, 961, 962, 963, 964, 965, 966, 967, 968, 969, 970, 971, 972, 973, 974, 975, 976, 977, 978, 979, 980, 981, 982, 983, 984, 985, 986, 987, 988, 989], [0.001691, 0.02037, 0.06579, 0.1336, 0.1775, 0.1064, 0.1731, 0.28, 0.2204, 0.1337, 0.1168, 0.1359, 0.8394, 0.8227, 0.8767, 0.8239, 0.8176, 0.7314, 0.7967, 0.817, 0.8173, 0.975, 0.9651, 0.976, 0.9757, 0.975, 0.9742, 0.9602, 0.9686, 0.9664, 0.9973, 0.9965, 0.9938, 0.9956, 0.9947, 0.9988, 0.9916, 0.9972, 0.9956, 0.9987, 0.9989, 0.9978, 0.9991, 0.9967, 0.9985, 0.9985, 0.9963, 0.9983, 0.9971, 0.9823, 0.9796, 0.5002, 0.5078, 0.3305, 0.3385, 0.2884, 0.3429, 0.3943, 0.3621, 0.4791, 0.9961, 0.9958, 0.9951, 0.9891, 0.9645, 0.954, 0.4198, 0.3762, 0.3605, 0.2321, 0.1712, 0.1333, 0.1009, 0.08667, 0.08762, 0.09425, 0.1087, 0.1984, 0.3783, 0.1187, 0.0958, 0.1924, 0.1086, 0.1413, 0.4005, 0.291, 0.2626, 0.1815, 0.2539, 0.3492, 0.2585, 0.4209, 0.3632, 0.2362, 0.1765, 0.1385, 0.1043, 0.08894, 0.09025, 0.09738, 0.1107, 0.2145, 0.1245, 0.09927, 0.2116, 0.1132, 0.1495, 0.3843, 0.3139, 0.302, 0.189, 0.2597, 0.3513, 0.2667, 0.7328, 0.4245, 0.9708, 0.9287, 0.9634, 0.9609, 0.2781, 0.3241, 0.8506]): _vg.add([_i], _w, 'REPLACE')
_vg = ob_body.vertex_groups.new(name='Bone.050')
for _i, _w in zip([786, 787, 788, 789, 790, 791, 792, 793, 794, 799, 800, 933, 934, 935, 936, 937, 938, 939, 940, 941, 942, 943, 944, 945, 946, 947, 948, 949, 950, 951, 952, 953, 954, 955, 956, 957, 958, 959, 960, 961, 962, 963, 964, 965, 966, 967, 968, 969, 970, 971, 972, 973, 974, 975, 976, 977, 978, 979, 980, 981, 982, 983, 984, 985, 986, 987, 988, 989], [0.4981, 0.4908, 0.6622, 0.6568, 0.6973, 0.6474, 0.5924, 0.6197, 0.5183, 0.02088, 0.04175, 0.5762, 0.6184, 0.6336, 0.7572, 0.8116, 0.8426, 0.8642, 0.8597, 0.8527, 0.827, 0.8123, 0.7363, 0.6168, 0.8214, 0.8523, 0.7698, 0.8501, 0.8294, 0.5942, 0.6981, 0.7181, 0.799, 0.7356, 0.6443, 0.7295, 0.5756, 0.6314, 0.7543, 0.8087, 0.8406, 0.8645, 0.8652, 0.8604, 0.8448, 0.822, 0.7502, 0.8273, 0.8579, 0.7657, 0.8524, 0.8279, 0.6112, 0.6796, 0.6851, 0.796, 0.7315, 0.643, 0.7241, 0.2665, 0.5747, 0.008209, 0.07108, 0.02286, 0.02797, 0.7206, 0.6749, 0.149]): _vg.add([_i], _w, 'REPLACE')
_m = ob_body.modifiers.new('Armature', 'ARMATURE')
ob_lamp.location = (4.076, 1.005, 5.904)
ob_lamp.rotation_euler = (0.6503, 0.05522, 1.866)
ob_lamp.lock_rotations_4d = False
ob_lamp.empty_display_type = 'ARROWS'
ob_lamp.color = (0.0, 0.0, 0.0, 0.0)
ob_lamp.lineart.crease_threshold = 0.0
ob_camera.location = (7.481, -6.508, 5.344)
ob_camera.rotation_euler = (1.109, 0.0, 0.8149)
ob_camera.lock_rotations_4d = False
ob_camera.empty_display_type = 'ARROWS'
ob_camera.color = (0.0, 0.0, 0.0, 0.0)
ob_camera.hide_viewport = True
ob_camera.display_type = 'WIRE'
ob_camera.lineart.crease_threshold = 0.0

# ---- collection membership
col_collection_1.objects.link(ob_body)
col_collection_1.objects.link(ob_lamp)
col_collection_1.objects.link(ob_camera)

# ---- scene / render settings (as saved in the file)
scene.camera = ob_camera
scene.frame_start = 1; scene.frame_end = 250; scene.frame_set(232)
scene.render.engine = 'BLENDER_EEVEE_NEXT'
scene.render.resolution_percentage = 50
scene.render.dither_intensity = 0.0
scene.cycles.use_denoising = False
scene.cycles.samples = 128
scene.cycles.sampling_pattern = 'TABULATED_SOBOL'
scene.cycles.use_adaptive_sampling = False
scene.cycles.use_light_tree = False
scene.cycles.blur_glossy = 0.0
scene.cycles.sample_clamp_indirect = 0.0
scene.view_settings.view_transform = 'Standard'
bpy.context.view_layer.update()
